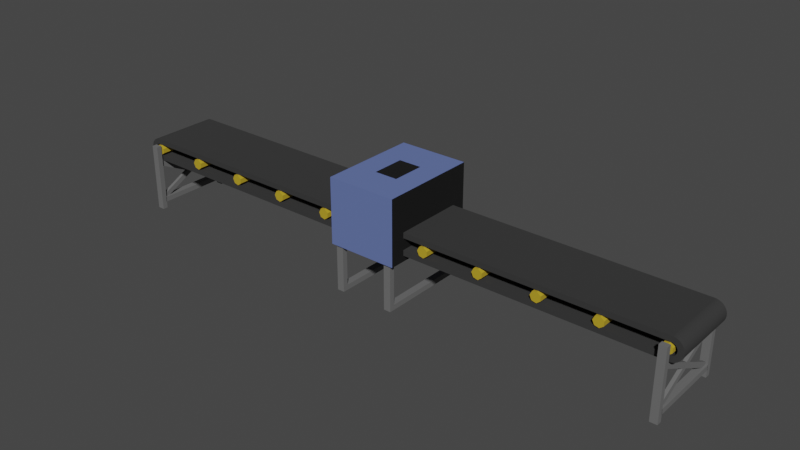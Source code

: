 # Source: accuracy.blend  (saved by Blender 3.0.42; exported with 4.5.12 LTS)
import bpy
from mathutils import Matrix  # noqa: F401  (used for matrix-valued properties, if any)

bpy.ops.wm.read_factory_settings(use_empty=True)
scene = bpy.context.scene
scene.name = 'Scene'

# ---- collections
col_collection = bpy.data.collections.new('Collection'); scene.collection.children.link(col_collection)

# ---- materials (node trees are filled in below, after node groups)
mat_black = bpy.data.materials.new('black')
mat_black.use_transparent_shadow = False
mat_yellow = bpy.data.materials.new('yellow')
mat_yellow.alpha_threshold = 0.0
mat_yellow.use_transparent_shadow = False
mat_yellow.line_color = (0.0, 0.0, 0.0, 1.0)
mat_grey = bpy.data.materials.new('grey')
mat_grey.use_transparent_shadow = False
mat_grey_001 = bpy.data.materials.new('grey.001')
mat_grey_001.use_transparent_shadow = False
mat_grey_002 = bpy.data.materials.new('grey.002')
mat_grey_002.use_transparent_shadow = False
mat_blue = bpy.data.materials.new('blue')
mat_blue.use_transparent_shadow = False
mat_grey_005 = bpy.data.materials.new('grey.005')
mat_grey_005.use_transparent_shadow = False
mat_grey_004 = bpy.data.materials.new('grey.004')
mat_grey_004.use_transparent_shadow = False
mat_grey_006 = bpy.data.materials.new('grey.006')
mat_grey_006.use_transparent_shadow = False
mat_dark_black = bpy.data.materials.new('dark_black')
mat_dark_black.use_transparent_shadow = False
mat_white = bpy.data.materials.new('white')
mat_white.use_transparent_shadow = False

# ---- material node trees
mat_black.use_nodes = True; mat_black.node_tree.nodes.clear()
_N = mat_black.node_tree.nodes; _L = mat_black.node_tree.links
n0 = _N.new('ShaderNodeBsdfPrincipled'); n0.name = 'Principled BSDF'; n0.location = (10, 300)
n0.distribution = 'GGX'
n0.subsurface_method = 'RANDOM_WALK_SKIN'
n0.inputs[0].default_value = (0.03106, 0.03106, 0.03106, 1.0)
n0.inputs[2].default_value = 0.9
n0.inputs[3].default_value = 1.45
n0.inputs[27].default_value = (0.0, 0.0, 0.0, 1.0)
n0.inputs[28].default_value = 1.0
n1 = _N.new('ShaderNodeOutputMaterial'); n1.name = 'Material Output'; n1.location = (300, 300)
_L.new(n0.outputs[0], n1.inputs[0])
n1.is_active_output = True
mat_yellow.use_nodes = True; mat_yellow.node_tree.nodes.clear()
_N = mat_yellow.node_tree.nodes; _L = mat_yellow.node_tree.links
n0 = _N.new('ShaderNodeOutputMaterial'); n0.name = 'Material Output'; n0.location = (300, 300)
n1 = _N.new('ShaderNodeBsdfPrincipled'); n1.name = 'Principled BSDF'; n1.location = (10, 300)
n1.distribution = 'GGX'
n1.subsurface_method = 'RANDOM_WALK_SKIN'
n1.inputs[0].default_value = (0.4969, 0.343, 0.01406, 1.0)
n1.inputs[2].default_value = 0.9
n1.inputs[3].default_value = 1.45
n1.inputs[27].default_value = (0.0, 0.0, 0.0, 1.0)
n1.inputs[28].default_value = 1.0
_L.new(n1.outputs[0], n0.inputs[0])
n0.is_active_output = True
mat_grey.use_nodes = True; mat_grey.node_tree.nodes.clear()
_N = mat_grey.node_tree.nodes; _L = mat_grey.node_tree.links
n0 = _N.new('ShaderNodeBsdfPrincipled'); n0.name = 'Principled BSDF'; n0.location = (10, 300)
n0.distribution = 'GGX'
n0.subsurface_method = 'RANDOM_WALK_SKIN'
n0.inputs[0].default_value = (0.1376, 0.1376, 0.1376, 1.0)
n0.inputs[2].default_value = 0.9
n0.inputs[3].default_value = 1.45
n0.inputs[27].default_value = (0.0, 0.0, 0.0, 1.0)
n0.inputs[28].default_value = 1.0
n1 = _N.new('ShaderNodeOutputMaterial'); n1.name = 'Material Output'; n1.location = (300, 300)
_L.new(n0.outputs[0], n1.inputs[0])
n1.is_active_output = True
mat_grey_001.use_nodes = True; mat_grey_001.node_tree.nodes.clear()
_N = mat_grey_001.node_tree.nodes; _L = mat_grey_001.node_tree.links
n0 = _N.new('ShaderNodeBsdfPrincipled'); n0.name = 'Principled BSDF'; n0.location = (10, 300)
n0.distribution = 'GGX'
n0.subsurface_method = 'RANDOM_WALK_SKIN'
n0.inputs[0].default_value = (0.1376, 0.1376, 0.1376, 1.0)
n0.inputs[2].default_value = 0.9
n0.inputs[3].default_value = 1.45
n0.inputs[27].default_value = (0.0, 0.0, 0.0, 1.0)
n0.inputs[28].default_value = 1.0
n1 = _N.new('ShaderNodeOutputMaterial'); n1.name = 'Material Output'; n1.location = (300, 300)
_L.new(n0.outputs[0], n1.inputs[0])
n1.is_active_output = True
mat_grey_002.use_nodes = True; mat_grey_002.node_tree.nodes.clear()
_N = mat_grey_002.node_tree.nodes; _L = mat_grey_002.node_tree.links
n0 = _N.new('ShaderNodeBsdfPrincipled'); n0.name = 'Principled BSDF'; n0.location = (10, 300)
n0.distribution = 'GGX'
n0.subsurface_method = 'RANDOM_WALK_SKIN'
n0.inputs[0].default_value = (0.1376, 0.1376, 0.1376, 1.0)
n0.inputs[2].default_value = 0.9
n0.inputs[3].default_value = 1.45
n0.inputs[27].default_value = (0.0, 0.0, 0.0, 1.0)
n0.inputs[28].default_value = 1.0
n1 = _N.new('ShaderNodeOutputMaterial'); n1.name = 'Material Output'; n1.location = (300, 300)
_L.new(n0.outputs[0], n1.inputs[0])
n1.is_active_output = True
mat_blue.use_nodes = True; mat_blue.node_tree.nodes.clear()
_N = mat_blue.node_tree.nodes; _L = mat_blue.node_tree.links
n0 = _N.new('ShaderNodeBsdfPrincipled'); n0.name = 'Principled BSDF'; n0.location = (10, 300)
n0.distribution = 'GGX'
n0.subsurface_method = 'RANDOM_WALK_SKIN'
n0.inputs[0].default_value = (0.1135, 0.1619, 0.402, 1.0)
n0.inputs[2].default_value = 0.9
n0.inputs[3].default_value = 1.45
n0.inputs[27].default_value = (0.0, 0.0, 0.0, 1.0)
n0.inputs[28].default_value = 1.0
n1 = _N.new('ShaderNodeOutputMaterial'); n1.name = 'Material Output'; n1.location = (300, 300)
_L.new(n0.outputs[0], n1.inputs[0])
n1.is_active_output = True
mat_grey_005.use_nodes = True; mat_grey_005.node_tree.nodes.clear()
_N = mat_grey_005.node_tree.nodes; _L = mat_grey_005.node_tree.links
n0 = _N.new('ShaderNodeBsdfPrincipled'); n0.name = 'Principled BSDF'; n0.location = (10, 300)
n0.distribution = 'GGX'
n0.subsurface_method = 'RANDOM_WALK_SKIN'
n0.inputs[0].default_value = (0.1376, 0.1376, 0.1376, 1.0)
n0.inputs[2].default_value = 0.9
n0.inputs[3].default_value = 1.45
n0.inputs[27].default_value = (0.0, 0.0, 0.0, 1.0)
n0.inputs[28].default_value = 1.0
n1 = _N.new('ShaderNodeOutputMaterial'); n1.name = 'Material Output'; n1.location = (300, 300)
_L.new(n0.outputs[0], n1.inputs[0])
n1.is_active_output = True
mat_grey_004.use_nodes = True; mat_grey_004.node_tree.nodes.clear()
_N = mat_grey_004.node_tree.nodes; _L = mat_grey_004.node_tree.links
n0 = _N.new('ShaderNodeBsdfPrincipled'); n0.name = 'Principled BSDF'; n0.location = (10, 300)
n0.distribution = 'GGX'
n0.subsurface_method = 'RANDOM_WALK_SKIN'
n0.inputs[0].default_value = (0.1376, 0.1376, 0.1376, 1.0)
n0.inputs[2].default_value = 0.9
n0.inputs[3].default_value = 1.45
n0.inputs[27].default_value = (0.0, 0.0, 0.0, 1.0)
n0.inputs[28].default_value = 1.0
n1 = _N.new('ShaderNodeOutputMaterial'); n1.name = 'Material Output'; n1.location = (300, 300)
_L.new(n0.outputs[0], n1.inputs[0])
n1.is_active_output = True
mat_grey_006.use_nodes = True; mat_grey_006.node_tree.nodes.clear()
_N = mat_grey_006.node_tree.nodes; _L = mat_grey_006.node_tree.links
n0 = _N.new('ShaderNodeBsdfPrincipled'); n0.name = 'Principled BSDF'; n0.location = (10, 300)
n0.distribution = 'GGX'
n0.subsurface_method = 'RANDOM_WALK_SKIN'
n0.inputs[0].default_value = (0.1376, 0.1376, 0.1376, 1.0)
n0.inputs[2].default_value = 0.9
n0.inputs[3].default_value = 1.45
n0.inputs[27].default_value = (0.0, 0.0, 0.0, 1.0)
n0.inputs[28].default_value = 1.0
n1 = _N.new('ShaderNodeOutputMaterial'); n1.name = 'Material Output'; n1.location = (300, 300)
_L.new(n0.outputs[0], n1.inputs[0])
n1.is_active_output = True
mat_dark_black.use_nodes = True; mat_dark_black.node_tree.nodes.clear()
_N = mat_dark_black.node_tree.nodes; _L = mat_dark_black.node_tree.links
n0 = _N.new('ShaderNodeBsdfPrincipled'); n0.name = 'Principled BSDF'; n0.location = (10, 300)
n0.distribution = 'GGX'
n0.subsurface_method = 'RANDOM_WALK_SKIN'
n0.inputs[0].default_value = (0.0, 0.0, 0.0, 1.0)
n0.inputs[2].default_value = 0.9
n0.inputs[3].default_value = 1.45
n0.inputs[27].default_value = (0.0, 0.0, 0.0, 1.0)
n0.inputs[28].default_value = 1.0
n1 = _N.new('ShaderNodeOutputMaterial'); n1.name = 'Material Output'; n1.location = (300, 300)
_L.new(n0.outputs[0], n1.inputs[0])
n1.is_active_output = True
mat_white.use_nodes = True; mat_white.node_tree.nodes.clear()
_N = mat_white.node_tree.nodes; _L = mat_white.node_tree.links
n0 = _N.new('ShaderNodeBsdfPrincipled'); n0.name = 'Principled BSDF'; n0.location = (10, 300)
n0.distribution = 'GGX'
n0.subsurface_method = 'RANDOM_WALK_SKIN'
n0.inputs[0].default_value = (0.5705, 0.5705, 0.5705, 1.0)
n0.inputs[2].default_value = 0.9
n0.inputs[3].default_value = 1.45
n0.inputs[27].default_value = (0.0, 0.0, 0.0, 1.0)
n0.inputs[28].default_value = 1.0
n1 = _N.new('ShaderNodeOutputMaterial'); n1.name = 'Material Output'; n1.location = (300, 300)
_L.new(n0.outputs[0], n1.inputs[0])
n1.is_active_output = True

# ---- world
world_world = bpy.data.worlds.new('World'); scene.world = world_world
world_world.use_nodes = True; world_world.node_tree.nodes.clear()
_N = world_world.node_tree.nodes; _L = world_world.node_tree.links
n0 = _N.new('ShaderNodeOutputWorld'); n0.name = 'World Output'; n0.location = (300, 300)
n1 = _N.new('ShaderNodeBackground'); n1.name = 'Background'; n1.location = (10, 300)
n1.inputs[0].default_value = (0.05088, 0.05088, 0.05088, 1.0)
_L.new(n1.outputs[0], n0.inputs[0])
n0.is_active_output = True
world_world.color = (0.05088, 0.05088, 0.05088)
world_world.use_sun_shadow = False
world_world.sun_shadow_jitter_overblur = 0.0

# ---- meshes
me_cube_001 = bpy.data.meshes.new('Cube.001')
me_cube_001.from_pydata([(1.0, -1.0, -1.0), (1.0, -1.0, 1.0), (1.0, 1.0, -1.0), (1.0, 1.0, 1.0), (-0.9367, 1.0, -1.0), (-0.9367, 1.0, 1.0), (-0.9367, -1.0, -1.0), (-0.9367, -1.0, 1.0), (0.1497, 1.0, 1.0), (-0.08484, 1.0, 1.0), (-0.08484, 1.0, -1.0), (0.1497, 1.0, -1.0), (-0.08484, -1.0, -1.0), (0.1497, -1.0, -1.0), (-0.08484, -1.0, 1.0), (0.1497, -1.0, 1.0)], [], [(3, 2, 11, 8), (4, 5, 9, 10), (2, 3, 1, 0), (11, 2, 0, 13), (12, 6, 4, 10), (7, 6, 12, 14), (0, 1, 15, 13), (5, 7, 14, 9), (15, 1, 3, 8), (6, 7, 5, 4), (14, 12, 10, 9), (11, 13, 15, 8)])
_uv = me_cube_001.uv_layers.new(name='CarteUV')
_uv.uv.foreach_set('vector', [0.625, 0.5, 0.375, 0.5, 0.375, 0.3937, 0.625, 0.3937, 0.375, 0.2579, 0.625, 0.2579, 0.625, 0.3644, 0.375, 0.3644, 0.375, 0.5, 0.625, 0.5, 0.625, 0.75, 0.375, 0.75, 0.2687, 0.5, 0.375, 0.5, 0.375, 0.75, 0.2687, 0.75, 0.2394, 0.75, 0.1329, 0.75, 0.1329, 0.5, 0.2394, 0.5, 0.625, 0.9921, 0.375, 0.9921, 0.375, 0.8856, 0.625, 0.8856, 0.375, 0.75, 0.625, 0.75, 0.625, 0.8563, 0.375, 0.8563, 0.8671, 0.5, 0.8671, 0.75, 0.7606, 0.75, 0.7606, 0.5, 0.7313, 0.75, 0.625, 0.75, 0.625, 0.5, 0.7313, 0.5, 0.375, 0.9921, 0.625, 0.9921, 0.8671, 0.5, 0.375, 0.2579, 0.4798, 0.03749, 0.454, 0.03749, 0.454, 0.2125, 0.4798, 0.2125, 0.454, 0.5375, 0.454, 0.7125, 0.4798, 0.7125, 0.4798, 0.5375])
me_cube_001.materials.append(mat_black)
me_cube_001.use_remesh_fix_poles = True
me_cube_001.use_remesh_preserve_attributes = False
me_cube_001.update()
me_cube_002 = bpy.data.meshes.new('Cube.002')
me_cube_002.from_pydata([(1.0, -1.0, -1.0), (1.0, -1.0, 1.0), (1.0, 1.0, -1.0), (1.0, 1.0, 1.0), (-0.9367, 1.0, -1.0), (-0.9367, 1.0, 1.0), (-0.9367, -1.0, -1.0), (-0.9367, -1.0, 1.0), (0.1497, 1.0, 1.0), (-0.08484, 1.0, 1.0), (-0.08484, 1.0, -1.0), (0.1497, 1.0, -1.0), (0.1497, -1.0, -1.0), (-0.08484, -1.0, -1.0), (-0.08484, -1.0, 1.0), (0.1497, -1.0, 1.0)], [], [(3, 2, 11, 8), (4, 5, 9, 10), (2, 3, 1, 0), (11, 2, 0, 12), (6, 4, 10, 13), (14, 7, 6, 13), (0, 1, 15, 12), (9, 5, 7, 14), (15, 1, 3, 8), (6, 7, 5, 4), (14, 13, 10, 9), (8, 11, 12, 15)])
_uv = me_cube_002.uv_layers.new(name='CarteUV')
_uv.uv.foreach_set('vector', [0.625, 0.5, 0.375, 0.5, 0.375, 0.3937, 0.625, 0.3937, 0.375, 0.2579, 0.625, 0.2579, 0.625, 0.3644, 0.375, 0.3644, 0.375, 0.5, 0.625, 0.5, 0.625, 0.75, 0.375, 0.75, 0.2687, 0.5, 0.375, 0.5, 0.375, 0.75, 0.2687, 0.75, 0.1329, 0.75, 0.1329, 0.5, 0.2394, 0.5, 0.2394, 0.75, 0.625, 0.8856, 0.625, 0.9921, 0.375, 0.9921, 0.375, 0.8856, 0.375, 0.75, 0.625, 0.75, 0.625, 0.8563, 0.375, 0.8563, 0.7606, 0.5, 0.8671, 0.5, 0.8671, 0.75, 0.7606, 0.75, 0.7313, 0.75, 0.625, 0.75, 0.625, 0.5, 0.7313, 0.5, 0.375, 0.9921, 0.625, 0.9921, 0.8671, 0.5, 0.375, 0.2579, 0.4184, 0.03749, 0.3974, 0.03749, 0.3974, 0.2125, 0.4184, 0.2125, 0.4184, 0.5375, 0.3974, 0.5375, 0.3974, 0.7125, 0.4184, 0.7125])
me_cube_002.materials.append(mat_black)
me_cube_002.use_remesh_fix_poles = True
me_cube_002.use_remesh_preserve_attributes = False
me_cube_002.update()
me_cylindre_002 = bpy.data.meshes.new('Cylindre.002')
me_cylindre_002.from_pydata([(0.0, 0.09, -0.6), (0.0, 0.09, 0.6), (0.07036, 0.05611, -0.6), (0.07036, 0.05611, 0.6), (0.08774, -0.02003, -0.6), (0.08774, -0.02003, 0.6), (0.03905, -0.08109, -0.6), (0.03905, -0.08109, 0.6), (-0.03905, -0.08109, -0.6), (-0.03905, -0.08109, 0.6), (-0.08774, -0.02003, -0.6), (-0.08774, -0.02003, 0.6), (-0.07036, 0.05611, -0.6), (-0.07036, 0.05611, 0.6)], [], [(0, 1, 3, 2), (2, 3, 5, 4), (4, 5, 7, 6), (6, 7, 9, 8), (8, 9, 11, 10), (3, 1, 13, 11, 9, 7, 5), (10, 11, 13, 12), (12, 13, 1, 0), (0, 2, 4, 6, 8, 10, 12)])
_uv = me_cylindre_002.uv_layers.new(name='CarteUV')
_uv.uv.foreach_set('vector', [1.0, 0.5, 1.0, 1.0, 0.8571, 1.0, 0.8571, 0.5, 0.8571, 0.5, 0.8571, 1.0, 0.7143, 1.0, 0.7143, 0.5, 0.7143, 0.5, 0.7143, 1.0, 0.5714, 1.0, 0.5714, 0.5, 0.5714, 0.5, 0.5714, 1.0, 0.4286, 1.0, 0.4286, 0.5, 0.4286, 0.5, 0.4286, 1.0, 0.2857, 1.0, 0.2857, 0.5, 0.4376, 0.3996, 0.25, 0.49, 0.06236, 0.3996, 0.01602, 0.1966, 0.1459, 0.03377, 0.3541, 0.03377, 0.484, 0.1966, 0.2857, 0.5, 0.2857, 1.0, 0.1429, 1.0, 0.1429, 0.5, 0.1429, 0.5, 0.1429, 1.0, 2.98e-08, 1.0, 2.98e-08, 0.5, 0.75, 0.49, 0.9376, 0.3996, 0.984, 0.1966, 0.8541, 0.03377, 0.6459, 0.03377, 0.516, 0.1966, 0.5624, 0.3996])
me_cylindre_002.materials.append(mat_yellow)
me_cylindre_002.use_remesh_fix_poles = True
me_cylindre_002.use_remesh_preserve_attributes = False
me_cylindre_002.update()
me_cylindre_005 = bpy.data.meshes.new('Cylindre.005')
me_cylindre_005.from_pydata([(0.0, 0.09, -0.6), (0.0, 0.09, 0.6), (0.07036, 0.05611, -0.6), (0.07036, 0.05611, 0.6), (0.08774, -0.02003, -0.6), (0.08774, -0.02003, 0.6), (0.03905, -0.08109, -0.6), (0.03905, -0.08109, 0.6), (-0.03905, -0.08109, -0.6), (-0.03905, -0.08109, 0.6), (-0.08774, -0.02003, -0.6), (-0.08774, -0.02003, 0.6), (-0.07036, 0.05611, -0.6), (-0.07036, 0.05611, 0.6)], [], [(0, 1, 3, 2), (2, 3, 5, 4), (4, 5, 7, 6), (6, 7, 9, 8), (8, 9, 11, 10), (3, 1, 13, 11, 9, 7, 5), (10, 11, 13, 12), (12, 13, 1, 0), (0, 2, 4, 6, 8, 10, 12)])
_uv = me_cylindre_005.uv_layers.new(name='CarteUV')
_uv.uv.foreach_set('vector', [1.0, 0.5, 1.0, 1.0, 0.8571, 1.0, 0.8571, 0.5, 0.8571, 0.5, 0.8571, 1.0, 0.7143, 1.0, 0.7143, 0.5, 0.7143, 0.5, 0.7143, 1.0, 0.5714, 1.0, 0.5714, 0.5, 0.5714, 0.5, 0.5714, 1.0, 0.4286, 1.0, 0.4286, 0.5, 0.4286, 0.5, 0.4286, 1.0, 0.2857, 1.0, 0.2857, 0.5, 0.4376, 0.3996, 0.25, 0.49, 0.06236, 0.3996, 0.01602, 0.1966, 0.1459, 0.03377, 0.3541, 0.03377, 0.484, 0.1966, 0.2857, 0.5, 0.2857, 1.0, 0.1429, 1.0, 0.1429, 0.5, 0.1429, 0.5, 0.1429, 1.0, 2.98e-08, 1.0, 2.98e-08, 0.5, 0.75, 0.49, 0.9376, 0.3996, 0.984, 0.1966, 0.8541, 0.03377, 0.6459, 0.03377, 0.516, 0.1966, 0.5624, 0.3996])
me_cylindre_005.materials.append(mat_yellow)
me_cylindre_005.use_remesh_fix_poles = True
me_cylindre_005.use_remesh_preserve_attributes = False
me_cylindre_005.update()
me_cylindre_006 = bpy.data.meshes.new('Cylindre.006')
me_cylindre_006.from_pydata([(0.0, 0.09, -0.6), (0.0, 0.09, 0.6), (0.07036, 0.05611, -0.6), (0.07036, 0.05611, 0.6), (0.08774, -0.02003, -0.6), (0.08774, -0.02003, 0.6), (0.03905, -0.08109, -0.6), (0.03905, -0.08109, 0.6), (-0.03905, -0.08109, -0.6), (-0.03905, -0.08109, 0.6), (-0.08774, -0.02003, -0.6), (-0.08774, -0.02003, 0.6), (-0.07036, 0.05611, -0.6), (-0.07036, 0.05611, 0.6)], [], [(0, 1, 3, 2), (2, 3, 5, 4), (4, 5, 7, 6), (6, 7, 9, 8), (8, 9, 11, 10), (3, 1, 13, 11, 9, 7, 5), (10, 11, 13, 12), (12, 13, 1, 0), (0, 2, 4, 6, 8, 10, 12)])
_uv = me_cylindre_006.uv_layers.new(name='CarteUV')
_uv.uv.foreach_set('vector', [1.0, 0.5, 1.0, 1.0, 0.8571, 1.0, 0.8571, 0.5, 0.8571, 0.5, 0.8571, 1.0, 0.7143, 1.0, 0.7143, 0.5, 0.7143, 0.5, 0.7143, 1.0, 0.5714, 1.0, 0.5714, 0.5, 0.5714, 0.5, 0.5714, 1.0, 0.4286, 1.0, 0.4286, 0.5, 0.4286, 0.5, 0.4286, 1.0, 0.2857, 1.0, 0.2857, 0.5, 0.4376, 0.3996, 0.25, 0.49, 0.06236, 0.3996, 0.01602, 0.1966, 0.1459, 0.03377, 0.3541, 0.03377, 0.484, 0.1966, 0.2857, 0.5, 0.2857, 1.0, 0.1429, 1.0, 0.1429, 0.5, 0.1429, 0.5, 0.1429, 1.0, 2.98e-08, 1.0, 2.98e-08, 0.5, 0.75, 0.49, 0.9376, 0.3996, 0.984, 0.1966, 0.8541, 0.03377, 0.6459, 0.03377, 0.516, 0.1966, 0.5624, 0.3996])
me_cylindre_006.materials.append(mat_yellow)
me_cylindre_006.use_remesh_fix_poles = True
me_cylindre_006.use_remesh_preserve_attributes = False
me_cylindre_006.update()
me_cylindre_007 = bpy.data.meshes.new('Cylindre.007')
me_cylindre_007.from_pydata([(0.0, 0.09, -0.6), (0.0, 0.09, 0.6), (0.07036, 0.05611, -0.6), (0.07036, 0.05611, 0.6), (0.08774, -0.02003, -0.6), (0.08774, -0.02003, 0.6), (0.03905, -0.08109, -0.6), (0.03905, -0.08109, 0.6), (-0.03905, -0.08109, -0.6), (-0.03905, -0.08109, 0.6), (-0.08774, -0.02003, -0.6), (-0.08774, -0.02003, 0.6), (-0.07036, 0.05611, -0.6), (-0.07036, 0.05611, 0.6)], [], [(0, 1, 3, 2), (2, 3, 5, 4), (4, 5, 7, 6), (6, 7, 9, 8), (8, 9, 11, 10), (3, 1, 13, 11, 9, 7, 5), (10, 11, 13, 12), (12, 13, 1, 0), (0, 2, 4, 6, 8, 10, 12)])
_uv = me_cylindre_007.uv_layers.new(name='CarteUV')
_uv.uv.foreach_set('vector', [1.0, 0.5, 1.0, 1.0, 0.8571, 1.0, 0.8571, 0.5, 0.8571, 0.5, 0.8571, 1.0, 0.7143, 1.0, 0.7143, 0.5, 0.7143, 0.5, 0.7143, 1.0, 0.5714, 1.0, 0.5714, 0.5, 0.5714, 0.5, 0.5714, 1.0, 0.4286, 1.0, 0.4286, 0.5, 0.4286, 0.5, 0.4286, 1.0, 0.2857, 1.0, 0.2857, 0.5, 0.4376, 0.3996, 0.25, 0.49, 0.06236, 0.3996, 0.01602, 0.1966, 0.1459, 0.03377, 0.3541, 0.03377, 0.484, 0.1966, 0.2857, 0.5, 0.2857, 1.0, 0.1429, 1.0, 0.1429, 0.5, 0.1429, 0.5, 0.1429, 1.0, 2.98e-08, 1.0, 2.98e-08, 0.5, 0.75, 0.49, 0.9376, 0.3996, 0.984, 0.1966, 0.8541, 0.03377, 0.6459, 0.03377, 0.516, 0.1966, 0.5624, 0.3996])
me_cylindre_007.materials.append(mat_yellow)
me_cylindre_007.use_remesh_fix_poles = True
me_cylindre_007.use_remesh_preserve_attributes = False
me_cylindre_007.update()
me_cylindre_008 = bpy.data.meshes.new('Cylindre.008')
me_cylindre_008.from_pydata([(0.0, 0.09, -0.6), (0.0, 0.09, 0.6), (0.07036, 0.05611, -0.6), (0.07036, 0.05611, 0.6), (0.08774, -0.02003, -0.6), (0.08774, -0.02003, 0.6), (0.03905, -0.08109, -0.6), (0.03905, -0.08109, 0.6), (-0.03905, -0.08109, -0.6), (-0.03905, -0.08109, 0.6), (-0.08774, -0.02003, -0.6), (-0.08774, -0.02003, 0.6), (-0.07036, 0.05611, -0.6), (-0.07036, 0.05611, 0.6)], [], [(0, 1, 3, 2), (2, 3, 5, 4), (4, 5, 7, 6), (6, 7, 9, 8), (8, 9, 11, 10), (3, 1, 13, 11, 9, 7, 5), (10, 11, 13, 12), (12, 13, 1, 0), (0, 2, 4, 6, 8, 10, 12)])
_uv = me_cylindre_008.uv_layers.new(name='CarteUV')
_uv.uv.foreach_set('vector', [1.0, 0.5, 1.0, 1.0, 0.8571, 1.0, 0.8571, 0.5, 0.8571, 0.5, 0.8571, 1.0, 0.7143, 1.0, 0.7143, 0.5, 0.7143, 0.5, 0.7143, 1.0, 0.5714, 1.0, 0.5714, 0.5, 0.5714, 0.5, 0.5714, 1.0, 0.4286, 1.0, 0.4286, 0.5, 0.4286, 0.5, 0.4286, 1.0, 0.2857, 1.0, 0.2857, 0.5, 0.4376, 0.3996, 0.25, 0.49, 0.06236, 0.3996, 0.01602, 0.1966, 0.1459, 0.03377, 0.3541, 0.03377, 0.484, 0.1966, 0.2857, 0.5, 0.2857, 1.0, 0.1429, 1.0, 0.1429, 0.5, 0.1429, 0.5, 0.1429, 1.0, 2.98e-08, 1.0, 2.98e-08, 0.5, 0.75, 0.49, 0.9376, 0.3996, 0.984, 0.1966, 0.8541, 0.03377, 0.6459, 0.03377, 0.516, 0.1966, 0.5624, 0.3996])
me_cylindre_008.materials.append(mat_yellow)
me_cylindre_008.use_remesh_fix_poles = True
me_cylindre_008.use_remesh_preserve_attributes = False
me_cylindre_008.update()
me_cylindre_010 = bpy.data.meshes.new('Cylindre.010')
me_cylindre_010.from_pydata([(0.0, 0.09, -0.6), (0.0, 0.09, 0.6), (0.07036, 0.05611, -0.6), (0.07036, 0.05611, 0.6), (0.08774, -0.02003, -0.6), (0.08774, -0.02003, 0.6), (0.03905, -0.08109, -0.6), (0.03905, -0.08109, 0.6), (-0.03905, -0.08109, -0.6), (-0.03905, -0.08109, 0.6), (-0.08774, -0.02003, -0.6), (-0.08774, -0.02003, 0.6), (-0.07036, 0.05611, -0.6), (-0.07036, 0.05611, 0.6)], [], [(0, 1, 3, 2), (2, 3, 5, 4), (4, 5, 7, 6), (6, 7, 9, 8), (8, 9, 11, 10), (3, 1, 13, 11, 9, 7, 5), (10, 11, 13, 12), (12, 13, 1, 0), (0, 2, 4, 6, 8, 10, 12)])
_uv = me_cylindre_010.uv_layers.new(name='CarteUV')
_uv.uv.foreach_set('vector', [1.0, 0.5, 1.0, 1.0, 0.8571, 1.0, 0.8571, 0.5, 0.8571, 0.5, 0.8571, 1.0, 0.7143, 1.0, 0.7143, 0.5, 0.7143, 0.5, 0.7143, 1.0, 0.5714, 1.0, 0.5714, 0.5, 0.5714, 0.5, 0.5714, 1.0, 0.4286, 1.0, 0.4286, 0.5, 0.4286, 0.5, 0.4286, 1.0, 0.2857, 1.0, 0.2857, 0.5, 0.4376, 0.3996, 0.25, 0.49, 0.06236, 0.3996, 0.01602, 0.1966, 0.1459, 0.03377, 0.3541, 0.03377, 0.484, 0.1966, 0.2857, 0.5, 0.2857, 1.0, 0.1429, 1.0, 0.1429, 0.5, 0.1429, 0.5, 0.1429, 1.0, 2.98e-08, 1.0, 2.98e-08, 0.5, 0.75, 0.49, 0.9376, 0.3996, 0.984, 0.1966, 0.8541, 0.03377, 0.6459, 0.03377, 0.516, 0.1966, 0.5624, 0.3996])
me_cylindre_010.materials.append(mat_yellow)
me_cylindre_010.use_remesh_fix_poles = True
me_cylindre_010.use_remesh_preserve_attributes = False
me_cylindre_010.update()
me_cylindre_011 = bpy.data.meshes.new('Cylindre.011')
me_cylindre_011.from_pydata([(0.0, 0.09, -0.6), (0.0, 0.09, 0.6), (0.07036, 0.05611, -0.6), (0.07036, 0.05611, 0.6), (0.08774, -0.02003, -0.6), (0.08774, -0.02003, 0.6), (0.03905, -0.08109, -0.6), (0.03905, -0.08109, 0.6), (-0.03905, -0.08109, -0.6), (-0.03905, -0.08109, 0.6), (-0.08774, -0.02003, -0.6), (-0.08774, -0.02003, 0.6), (-0.07036, 0.05611, -0.6), (-0.07036, 0.05611, 0.6)], [], [(0, 1, 3, 2), (2, 3, 5, 4), (4, 5, 7, 6), (6, 7, 9, 8), (8, 9, 11, 10), (3, 1, 13, 11, 9, 7, 5), (10, 11, 13, 12), (12, 13, 1, 0), (0, 2, 4, 6, 8, 10, 12)])
_uv = me_cylindre_011.uv_layers.new(name='CarteUV')
_uv.uv.foreach_set('vector', [1.0, 0.5, 1.0, 1.0, 0.8571, 1.0, 0.8571, 0.5, 0.8571, 0.5, 0.8571, 1.0, 0.7143, 1.0, 0.7143, 0.5, 0.7143, 0.5, 0.7143, 1.0, 0.5714, 1.0, 0.5714, 0.5, 0.5714, 0.5, 0.5714, 1.0, 0.4286, 1.0, 0.4286, 0.5, 0.4286, 0.5, 0.4286, 1.0, 0.2857, 1.0, 0.2857, 0.5, 0.4376, 0.3996, 0.25, 0.49, 0.06236, 0.3996, 0.01602, 0.1966, 0.1459, 0.03377, 0.3541, 0.03377, 0.484, 0.1966, 0.2857, 0.5, 0.2857, 1.0, 0.1429, 1.0, 0.1429, 0.5, 0.1429, 0.5, 0.1429, 1.0, 2.98e-08, 1.0, 2.98e-08, 0.5, 0.75, 0.49, 0.9376, 0.3996, 0.984, 0.1966, 0.8541, 0.03377, 0.6459, 0.03377, 0.516, 0.1966, 0.5624, 0.3996])
me_cylindre_011.materials.append(mat_yellow)
me_cylindre_011.use_remesh_fix_poles = True
me_cylindre_011.use_remesh_preserve_attributes = False
me_cylindre_011.update()
me_cylindre_012 = bpy.data.meshes.new('Cylindre.012')
me_cylindre_012.from_pydata([(0.0, 0.09, -0.6), (0.0, 0.09, 0.6), (0.07036, 0.05611, -0.6), (0.07036, 0.05611, 0.6), (0.08774, -0.02003, -0.6), (0.08774, -0.02003, 0.6), (0.03905, -0.08109, -0.6), (0.03905, -0.08109, 0.6), (-0.03905, -0.08109, -0.6), (-0.03905, -0.08109, 0.6), (-0.08774, -0.02003, -0.6), (-0.08774, -0.02003, 0.6), (-0.07036, 0.05611, -0.6), (-0.07036, 0.05611, 0.6)], [], [(0, 1, 3, 2), (2, 3, 5, 4), (4, 5, 7, 6), (6, 7, 9, 8), (8, 9, 11, 10), (3, 1, 13, 11, 9, 7, 5), (10, 11, 13, 12), (12, 13, 1, 0), (0, 2, 4, 6, 8, 10, 12)])
_uv = me_cylindre_012.uv_layers.new(name='CarteUV')
_uv.uv.foreach_set('vector', [1.0, 0.5, 1.0, 1.0, 0.8571, 1.0, 0.8571, 0.5, 0.8571, 0.5, 0.8571, 1.0, 0.7143, 1.0, 0.7143, 0.5, 0.7143, 0.5, 0.7143, 1.0, 0.5714, 1.0, 0.5714, 0.5, 0.5714, 0.5, 0.5714, 1.0, 0.4286, 1.0, 0.4286, 0.5, 0.4286, 0.5, 0.4286, 1.0, 0.2857, 1.0, 0.2857, 0.5, 0.4376, 0.3996, 0.25, 0.49, 0.06236, 0.3996, 0.01602, 0.1966, 0.1459, 0.03377, 0.3541, 0.03377, 0.484, 0.1966, 0.2857, 0.5, 0.2857, 1.0, 0.1429, 1.0, 0.1429, 0.5, 0.1429, 0.5, 0.1429, 1.0, 2.98e-08, 1.0, 2.98e-08, 0.5, 0.75, 0.49, 0.9376, 0.3996, 0.984, 0.1966, 0.8541, 0.03377, 0.6459, 0.03377, 0.516, 0.1966, 0.5624, 0.3996])
me_cylindre_012.materials.append(mat_yellow)
me_cylindre_012.use_remesh_fix_poles = True
me_cylindre_012.use_remesh_preserve_attributes = False
me_cylindre_012.update()
me_cylindre_013 = bpy.data.meshes.new('Cylindre.013')
me_cylindre_013.from_pydata([(0.0, 0.09, -0.6), (0.0, 0.09, 0.6), (0.07036, 0.05611, -0.6), (0.07036, 0.05611, 0.6), (0.08774, -0.02003, -0.6), (0.08774, -0.02003, 0.6), (0.03905, -0.08109, -0.6), (0.03905, -0.08109, 0.6), (-0.03905, -0.08109, -0.6), (-0.03905, -0.08109, 0.6), (-0.08774, -0.02003, -0.6), (-0.08774, -0.02003, 0.6), (-0.07036, 0.05611, -0.6), (-0.07036, 0.05611, 0.6)], [], [(0, 1, 3, 2), (2, 3, 5, 4), (4, 5, 7, 6), (6, 7, 9, 8), (8, 9, 11, 10), (3, 1, 13, 11, 9, 7, 5), (10, 11, 13, 12), (12, 13, 1, 0), (0, 2, 4, 6, 8, 10, 12)])
_uv = me_cylindre_013.uv_layers.new(name='CarteUV')
_uv.uv.foreach_set('vector', [1.0, 0.5, 1.0, 1.0, 0.8571, 1.0, 0.8571, 0.5, 0.8571, 0.5, 0.8571, 1.0, 0.7143, 1.0, 0.7143, 0.5, 0.7143, 0.5, 0.7143, 1.0, 0.5714, 1.0, 0.5714, 0.5, 0.5714, 0.5, 0.5714, 1.0, 0.4286, 1.0, 0.4286, 0.5, 0.4286, 0.5, 0.4286, 1.0, 0.2857, 1.0, 0.2857, 0.5, 0.4376, 0.3996, 0.25, 0.49, 0.06236, 0.3996, 0.01602, 0.1966, 0.1459, 0.03377, 0.3541, 0.03377, 0.484, 0.1966, 0.2857, 0.5, 0.2857, 1.0, 0.1429, 1.0, 0.1429, 0.5, 0.1429, 0.5, 0.1429, 1.0, 2.98e-08, 1.0, 2.98e-08, 0.5, 0.75, 0.49, 0.9376, 0.3996, 0.984, 0.1966, 0.8541, 0.03377, 0.6459, 0.03377, 0.516, 0.1966, 0.5624, 0.3996])
me_cylindre_013.materials.append(mat_yellow)
me_cylindre_013.use_remesh_fix_poles = True
me_cylindre_013.use_remesh_preserve_attributes = False
me_cylindre_013.update()
me_cylindre_014 = bpy.data.meshes.new('Cylindre.014')
me_cylindre_014.from_pydata([(0.0, 0.09, -0.6), (0.0, 0.09, 0.6), (0.07036, 0.05611, -0.6), (0.07036, 0.05611, 0.6), (0.08774, -0.02003, -0.6), (0.08774, -0.02003, 0.6), (0.03905, -0.08109, -0.6), (0.03905, -0.08109, 0.6), (-0.03905, -0.08109, -0.6), (-0.03905, -0.08109, 0.6), (-0.08774, -0.02003, -0.6), (-0.08774, -0.02003, 0.6), (-0.07036, 0.05611, -0.6), (-0.07036, 0.05611, 0.6)], [], [(0, 1, 3, 2), (2, 3, 5, 4), (4, 5, 7, 6), (6, 7, 9, 8), (8, 9, 11, 10), (3, 1, 13, 11, 9, 7, 5), (10, 11, 13, 12), (12, 13, 1, 0), (0, 2, 4, 6, 8, 10, 12)])
_uv = me_cylindre_014.uv_layers.new(name='CarteUV')
_uv.uv.foreach_set('vector', [1.0, 0.5, 1.0, 1.0, 0.8571, 1.0, 0.8571, 0.5, 0.8571, 0.5, 0.8571, 1.0, 0.7143, 1.0, 0.7143, 0.5, 0.7143, 0.5, 0.7143, 1.0, 0.5714, 1.0, 0.5714, 0.5, 0.5714, 0.5, 0.5714, 1.0, 0.4286, 1.0, 0.4286, 0.5, 0.4286, 0.5, 0.4286, 1.0, 0.2857, 1.0, 0.2857, 0.5, 0.4376, 0.3996, 0.25, 0.49, 0.06236, 0.3996, 0.01602, 0.1966, 0.1459, 0.03377, 0.3541, 0.03377, 0.484, 0.1966, 0.2857, 0.5, 0.2857, 1.0, 0.1429, 1.0, 0.1429, 0.5, 0.1429, 0.5, 0.1429, 1.0, 2.98e-08, 1.0, 2.98e-08, 0.5, 0.75, 0.49, 0.9376, 0.3996, 0.984, 0.1966, 0.8541, 0.03377, 0.6459, 0.03377, 0.516, 0.1966, 0.5624, 0.3996])
me_cylindre_014.materials.append(mat_yellow)
me_cylindre_014.use_remesh_fix_poles = True
me_cylindre_014.use_remesh_preserve_attributes = False
me_cylindre_014.update()
me_cylindre_015 = bpy.data.meshes.new('Cylindre.015')
me_cylindre_015.from_pydata([(0.02064, 0.1964, -0.6), (0.02064, 0.1964, 0.6), (0.04106, 0.1932, -0.6), (0.04106, 0.1932, 0.6), (0.06103, 0.1878, -0.6), (0.06103, 0.1878, 0.6), (0.08033, 0.1804, -0.6), (0.08033, 0.1804, 0.6), (0.09875, 0.171, -0.6), (0.09875, 0.171, 0.6), (0.1161, 0.1598, -0.6), (0.1161, 0.1598, 0.6), (0.1322, 0.1468, -0.6), (0.1322, 0.1468, 0.6), (0.1468, 0.1322, -0.6), (0.1468, 0.1322, 0.6), (0.1598, 0.1161, -0.6), (0.1598, 0.1161, 0.6), (0.171, 0.09875, -0.6), (0.171, 0.09875, 0.6), (0.1804, 0.08033, -0.6), (0.1804, 0.08033, 0.6), (0.1878, 0.06103, -0.6), (0.1878, 0.06103, 0.6), (0.1932, 0.04106, -0.6), (0.1932, 0.04106, 0.6), (0.1964, 0.02064, -0.6), (0.1964, 0.02064, 0.6), (0.1975, -8.633e-09, -0.6), (0.1975, -8.633e-09, 0.6), (0.1964, -0.02064, -0.6), (0.1964, -0.02064, 0.6), (0.1932, -0.04106, -0.6), (0.1932, -0.04106, 0.6), (0.1878, -0.06103, -0.6), (0.1878, -0.06103, 0.6), (0.1804, -0.08033, -0.6), (0.1804, -0.08033, 0.6), (0.171, -0.09875, -0.6), (0.171, -0.09875, 0.6), (0.1598, -0.1161, -0.6), (0.1598, -0.1161, 0.6), (0.1468, -0.1322, -0.6), (0.1468, -0.1322, 0.6), (0.1322, -0.1468, -0.6), (0.1322, -0.1468, 0.6), (0.1161, -0.1598, -0.6), (0.1161, -0.1598, 0.6), (0.09875, -0.171, -0.6), (0.09875, -0.171, 0.6), (0.08033, -0.1804, -0.6), (0.08033, -0.1804, 0.6), (0.06103, -0.1878, -0.6), (0.06103, -0.1878, 0.6), (0.04106, -0.1932, -0.6), (0.04106, -0.1932, 0.6), (0.02064, -0.1964, -0.6), (0.02064, -0.1964, 0.6), (0.09756, 0.02074, -0.6), (0.09756, 0.02074, 0.6), (0.01043, -0.09919, -0.6), (0.01043, -0.09919, 0.6), (0.09919, 0.01043, -0.6), (0.09919, 0.01043, 0.6), (0.09974, -4.36e-09, -0.6), (0.09974, -4.36e-09, 0.6), (0.09919, -0.01043, -0.6), (0.09919, -0.01043, 0.6), (0.01043, 0.09919, 0.6), (0.03082, 0.09486, 0.6), (0.04987, 0.08638, 0.6), (0.04057, 0.09112, 0.6), (0.09756, -0.02074, -0.6), (0.09756, -0.02074, 0.6), (0.02074, 0.09756, 0.6), (0.09486, -0.03082, -0.6), (0.09486, -0.03082, 0.6), (0.09112, -0.04057, -0.6), (0.09112, -0.04057, 0.6), (0.08638, -0.04987, -0.6), (0.08638, -0.04987, 0.6), (0.08069, -0.05863, -0.6), (0.08069, -0.05863, 0.6), (0.07412, -0.06674, -0.6), (0.07412, -0.06674, 0.6), (0.03082, -0.09486, 0.6), (0.02074, -0.09756, 0.6), (0.05863, -0.08069, 0.6), (0.04987, -0.08638, 0.6), (0.04057, -0.09112, 0.6), (0.07412, 0.06674, 0.6), (0.06674, 0.07412, 0.6), (0.08638, 0.04987, 0.6), (0.08069, 0.05863, 0.6), (0.09486, 0.03082, 0.6), (0.06674, -0.07412, -0.6), (0.06674, -0.07412, 0.6), (0.09112, 0.04057, 0.6), (0.05863, -0.08069, -0.6), (0.05863, 0.08069, 0.6), (0.04987, -0.08638, -0.6), (0.04057, -0.09112, -0.6), (0.03082, -0.09486, -0.6), (0.01043, 0.09919, -0.6), (0.04057, 0.09112, -0.6), (0.03082, 0.09486, -0.6), (0.05863, 0.08069, -0.6), (0.06674, 0.07412, -0.6), (0.04987, 0.08638, -0.6), (0.02074, 0.09756, -0.6), (0.08069, 0.05863, -0.6), (0.09112, 0.04057, -0.6), (0.08638, 0.04987, -0.6), (0.02074, -0.09756, -0.6), (0.09486, 0.03082, -0.6), (0.07412, 0.06674, -0.6), (0.008971, 0.197, -0.6), (0.008846, 0.09928, -0.6), (0.008971, 0.197, 0.6), (0.008466, -0.1971, -0.6), (0.008591, -0.09929, -0.6), (0.008466, -0.1971, 0.6), (0.008591, -0.09929, 0.6), (0.008846, 0.09928, 0.6)], [], [(116, 118, 1, 0), (0, 1, 3, 2), (2, 3, 5, 4), (4, 5, 7, 6), (6, 7, 9, 8), (8, 9, 11, 10), (10, 11, 13, 12), (12, 13, 15, 14), (14, 15, 17, 16), (16, 17, 19, 18), (18, 19, 21, 20), (20, 21, 23, 22), (22, 23, 25, 24), (24, 25, 27, 26), (26, 27, 29, 28), (28, 29, 31, 30), (30, 31, 33, 32), (32, 33, 35, 34), (34, 35, 37, 36), (36, 37, 39, 38), (38, 39, 41, 40), (40, 41, 43, 42), (42, 43, 45, 44), (44, 45, 47, 46), (46, 47, 49, 48), (48, 49, 51, 50), (50, 51, 53, 52), (52, 53, 55, 54), (54, 55, 57, 56), (117, 123, 118, 116), (117, 116, 0, 2, 4, 6, 8, 10, 12, 14, 16, 18, 20, 22, 24, 26, 28, 30, 32, 34, 36, 38, 40, 42, 44, 95, 83, 81, 79, 77, 75, 72, 66, 64, 62, 58, 114, 111, 112, 110, 115, 107, 106, 108, 104, 105, 109, 103), (109, 74, 68, 103), (105, 69, 74, 109), (104, 71, 69, 105), (108, 70, 71, 104), (106, 99, 70, 108), (107, 91, 99, 106), (115, 90, 91, 107), (93, 90, 115, 110), (92, 93, 110, 112), (97, 92, 112, 111), (94, 97, 111, 114), (58, 59, 94, 114), (63, 59, 58, 62), (65, 63, 62, 64), (67, 65, 64, 66), (73, 67, 66, 72), (76, 73, 72, 75), (78, 76, 75, 77), (80, 78, 77, 79), (82, 80, 79, 81), (84, 82, 81, 83), (96, 84, 83, 95), (87, 96, 95, 98), (88, 87, 98, 100), (89, 88, 100, 101), (85, 89, 101, 102), (86, 85, 102, 113), (113, 60, 61, 86), (122, 61, 60, 120), (56, 57, 121, 119), (95, 44, 46, 48, 50, 52, 54, 56, 119, 120, 60, 113, 102, 101, 100, 98), (118, 123, 68, 74, 69, 71, 70, 99, 91, 90, 93, 92, 97, 94, 59, 63, 65, 67, 73, 76, 78, 80, 82, 84, 96, 87, 88, 89, 85, 86, 61, 122, 121, 57, 55, 53, 51, 49, 47, 45, 43, 41, 39, 37, 35, 33, 31, 29, 27, 25, 23, 21, 19, 17, 15, 13, 11, 9, 7, 5, 3, 1), (103, 68, 123, 117), (119, 121, 122, 120)])
_uv = me_cylindre_015.uv_layers.new(name='CarteUV')
_uv.uv.foreach_set('vector', [0.9928, 0.5, 0.9928, 1.0, 0.9833, 1.0, 0.9833, 0.5, 0.9833, 0.5, 0.9833, 1.0, 0.9667, 1.0, 0.9667, 0.5, 0.9667, 0.5, 0.9667, 1.0, 0.95, 1.0, 0.95, 0.5, 0.95, 0.5, 0.95, 1.0, 0.9333, 1.0, 0.9333, 0.5, 0.9333, 0.5, 0.9333, 1.0, 0.9167, 1.0, 0.9167, 0.5, 0.9167, 0.5, 0.9167, 1.0, 0.9, 1.0, 0.9, 0.5, 0.9, 0.5, 0.9, 1.0, 0.8833, 1.0, 0.8833, 0.5, 0.8833, 0.5, 0.8833, 1.0, 0.8667, 1.0, 0.8667, 0.5, 0.8667, 0.5, 0.8667, 1.0, 0.85, 1.0, 0.85, 0.5, 0.85, 0.5, 0.85, 1.0, 0.8333, 1.0, 0.8333, 0.5, 0.8333, 0.5, 0.8333, 1.0, 0.8167, 1.0, 0.8167, 0.5, 0.8167, 0.5, 0.8167, 1.0, 0.8, 1.0, 0.8, 0.5, 0.8, 0.5, 0.8, 1.0, 0.7833, 1.0, 0.7833, 0.5, 0.7833, 0.5, 0.7833, 1.0, 0.7667, 1.0, 0.7667, 0.5, 0.7667, 0.5, 0.7667, 1.0, 0.75, 1.0, 0.75, 0.5, 0.75, 0.5, 0.75, 1.0, 0.7333, 1.0, 0.7333, 0.5, 0.7333, 0.5, 0.7333, 1.0, 0.7167, 1.0, 0.7167, 0.5, 0.7167, 0.5, 0.7167, 1.0, 0.7, 1.0, 0.7, 0.5, 0.7, 0.5, 0.7, 1.0, 0.6833, 1.0, 0.6833, 0.5, 0.6833, 0.5, 0.6833, 1.0, 0.6667, 1.0, 0.6667, 0.5, 0.6667, 0.5, 0.6667, 1.0, 0.65, 1.0, 0.65, 0.5, 0.65, 0.5, 0.65, 1.0, 0.6333, 1.0, 0.6333, 0.5, 0.6333, 0.5, 0.6333, 1.0, 0.6167, 1.0, 0.6167, 0.5, 0.6167, 0.5, 0.6167, 1.0, 0.6, 1.0, 0.6, 0.5, 0.6, 0.5, 0.6, 1.0, 0.5833, 1.0, 0.5833, 0.5, 0.5833, 0.5, 0.5833, 1.0, 0.5667, 1.0, 0.5667, 0.5, 0.5667, 0.5, 0.5667, 1.0, 0.55, 1.0, 0.55, 0.5, 0.55, 0.5, 0.55, 1.0, 0.5333, 1.0, 0.5333, 0.5, 0.5333, 0.5, 0.5333, 1.0, 0.5167, 1.0, 0.5167, 0.5, 0.9859, 0.5516, 0.9859, 0.9484, 0.2609, 0.4894, 0.9928, 0.5, 0.7607, 0.3706, 0.7609, 0.4894, 0.7751, 0.4887, 0.7999, 0.4848, 0.8242, 0.4783, 0.8476, 0.4693, 0.87, 0.4578, 0.8911, 0.4442, 0.9106, 0.4284, 0.9284, 0.4106, 0.9442, 0.3911, 0.9578, 0.37, 0.9693, 0.3476, 0.9783, 0.3242, 0.9848, 0.2999, 0.9887, 0.2751, 0.99, 0.25, 0.9887, 0.2249, 0.9848, 0.2001, 0.9783, 0.1758, 0.9693, 0.1524, 0.9578, 0.13, 0.9442, 0.1089, 0.9284, 0.08941, 0.9106, 0.07165, 0.8311, 0.1599, 0.8401, 0.1689, 0.8481, 0.1788, 0.855, 0.1894, 0.8607, 0.2007, 0.8653, 0.2125, 0.8686, 0.2248, 0.8705, 0.2373, 0.8712, 0.25, 0.8705, 0.2627, 0.8686, 0.2752, 0.8653, 0.2875, 0.8607, 0.2993, 0.855, 0.3106, 0.8481, 0.3212, 0.8401, 0.3311, 0.8311, 0.3401, 0.8212, 0.3481, 0.8106, 0.355, 0.7993, 0.3607, 0.7875, 0.3653, 0.7752, 0.3686, 0.7627, 0.3705, 0.9667, 0.5516, 0.9667, 0.9484, 0.9833, 0.9484, 0.9833, 0.5516, 0.95, 0.5516, 0.95, 0.9484, 0.9667, 0.9484, 0.9667, 0.5516, 0.9333, 0.5516, 0.9333, 0.9484, 0.95, 0.9484, 0.95, 0.5516, 0.9167, 0.5516, 0.9167, 0.9484, 0.9333, 0.9484, 0.9333, 0.5516, 0.9, 0.5516, 0.9, 0.9484, 0.9167, 0.9484, 0.9167, 0.5516, 0.8833, 0.5516, 0.8833, 0.9484, 0.9, 0.9484, 0.9, 0.5516, 0.8667, 0.5516, 0.8667, 0.9484, 0.8833, 0.9484, 0.8833, 0.5516, 0.85, 0.9484, 0.8667, 0.9484, 0.8667, 0.5516, 0.85, 0.5516, 0.8333, 0.9484, 0.85, 0.9484, 0.85, 0.5516, 0.8333, 0.5516, 0.8167, 0.9484, 0.8333, 0.9484, 0.8333, 0.5516, 0.8167, 0.5516, 0.8, 0.9484, 0.8167, 0.9484, 0.8167, 0.5516, 0.8, 0.5516, 0.7833, 0.5516, 0.7833, 0.9484, 0.8, 0.9484, 0.8, 0.5516, 0.7667, 0.9484, 0.7833, 0.9484, 0.7833, 0.5516, 0.7667, 0.5516, 0.75, 0.9484, 0.7667, 0.9484, 0.7667, 0.5516, 0.75, 0.5516, 0.7333, 0.9484, 0.75, 0.9484, 0.75, 0.5516, 0.7333, 0.5516, 0.7167, 0.9484, 0.7333, 0.9484, 0.7333, 0.5516, 0.7167, 0.5516, 0.7, 0.9484, 0.7167, 0.9484, 0.7167, 0.5516, 0.7, 0.5516, 0.6833, 0.9484, 0.7, 0.9484, 0.7, 0.5516, 0.6833, 0.5516, 0.6667, 0.9484, 0.6833, 0.9484, 0.6833, 0.5516, 0.6667, 0.5516, 0.65, 0.9484, 0.6667, 0.9484, 0.6667, 0.5516, 0.65, 0.5516, 0.6333, 0.9484, 0.65, 0.9484, 0.65, 0.5516, 0.6333, 0.5516, 0.6167, 0.9484, 0.6333, 0.9484, 0.6333, 0.5516, 0.6167, 0.5516, 0.6, 0.9484, 0.6167, 0.9484, 0.6167, 0.5516, 0.6, 0.5516, 0.5833, 0.9484, 0.6, 0.9484, 0.6, 0.5516, 0.5833, 0.5516, 0.5667, 0.9484, 0.5833, 0.9484, 0.5833, 0.5516, 0.5667, 0.5516, 0.55, 0.9484, 0.5667, 0.9484, 0.5667, 0.5516, 0.55, 0.5516, 0.5333, 0.9484, 0.55, 0.9484, 0.55, 0.5516, 0.5333, 0.5516, 0.5333, 0.5516, 0.5167, 0.5516, 0.5167, 0.9484, 0.5333, 0.9484, 0.5137, 0.9484, 0.5167, 0.9484, 0.5167, 0.5516, 0.5137, 0.5516, 0.5167, 0.5, 0.5167, 1.0, 0.5068, 1.0, 0.5068, 0.5, 0.8311, 0.1599, 0.9106, 0.07165, 0.8911, 0.05584, 0.87, 0.04215, 0.8476, 0.03075, 0.8242, 0.02175, 0.7999, 0.01524, 0.7751, 0.01131, 0.7603, 0.01054, 0.7604, 0.1293, 0.7627, 0.1295, 0.7752, 0.1314, 0.7875, 0.1347, 0.7993, 0.1393, 0.8106, 0.145, 0.8212, 0.1519, 0.2609, 0.4894, 0.2607, 0.3706, 0.2627, 0.3705, 0.2752, 0.3686, 0.2875, 0.3653, 0.2993, 0.3607, 0.3106, 0.355, 0.3212, 0.3481, 0.3311, 0.3401, 0.3401, 0.3311, 0.3481, 0.3212, 0.355, 0.3106, 0.3607, 0.2993, 0.3653, 0.2875, 0.3686, 0.2752, 0.3705, 0.2627, 0.3712, 0.25, 0.3705, 0.2373, 0.3686, 0.2248, 0.3653, 0.2125, 0.3607, 0.2007, 0.355, 0.1894, 0.3481, 0.1788, 0.3401, 0.1689, 0.3311, 0.1599, 0.3212, 0.1519, 0.3106, 0.145, 0.2993, 0.1393, 0.2875, 0.1347, 0.2752, 0.1314, 0.2627, 0.1295, 0.2604, 0.1293, 0.2603, 0.01054, 0.2751, 0.01131, 0.2999, 0.01524, 0.3242, 0.02175, 0.3476, 0.03075, 0.37, 0.04215, 0.3911, 0.05584, 0.4106, 0.07165, 0.4284, 0.08941, 0.4442, 0.1089, 0.4578, 0.13, 0.4693, 0.1524, 0.4783, 0.1758, 0.4848, 0.2001, 0.4887, 0.2249, 0.49, 0.25, 0.4887, 0.2751, 0.4848, 0.2999, 0.4783, 0.3242, 0.4693, 0.3476, 0.4578, 0.37, 0.4442, 0.3911, 0.4284, 0.4106, 0.4106, 0.4284, 0.3911, 0.4442, 0.37, 0.4578, 0.3476, 0.4693, 0.3242, 0.4783, 0.2999, 0.4848, 0.2751, 0.4887, 0.9833, 0.5516, 0.9833, 0.9484, 0.9859, 0.9484, 0.9859, 0.5516, 0.5068, 0.5, 0.5068, 1.0, 0.2604, 0.1293, 0.5137, 0.5516])
me_cylindre_015.materials.append(mat_black)
me_cylindre_015.use_remesh_fix_poles = True
me_cylindre_015.use_remesh_preserve_attributes = False
me_cylindre_015.update()
me_cylindre_017 = bpy.data.meshes.new('Cylindre.017')
me_cylindre_017.from_pydata([(0.02064, 0.1964, -0.6), (0.02064, 0.1964, 0.6), (0.04106, 0.1932, -0.6), (0.04106, 0.1932, 0.6), (0.06103, 0.1878, -0.6), (0.06103, 0.1878, 0.6), (0.08033, 0.1804, -0.6), (0.08033, 0.1804, 0.6), (0.09875, 0.171, -0.6), (0.09875, 0.171, 0.6), (0.1161, 0.1598, -0.6), (0.1161, 0.1598, 0.6), (0.1322, 0.1468, -0.6), (0.1322, 0.1468, 0.6), (0.1468, 0.1322, -0.6), (0.1468, 0.1322, 0.6), (0.1598, 0.1161, -0.6), (0.1598, 0.1161, 0.6), (0.171, 0.09875, -0.6), (0.171, 0.09875, 0.6), (0.1804, 0.08033, -0.6), (0.1804, 0.08033, 0.6), (0.1878, 0.06103, -0.6), (0.1878, 0.06103, 0.6), (0.1932, 0.04106, -0.6), (0.1932, 0.04106, 0.6), (0.1964, 0.02064, -0.6), (0.1964, 0.02064, 0.6), (0.1975, -8.633e-09, -0.6), (0.1975, -8.633e-09, 0.6), (0.1964, -0.02064, -0.6), (0.1964, -0.02064, 0.6), (0.1932, -0.04106, -0.6), (0.1932, -0.04106, 0.6), (0.1878, -0.06103, -0.6), (0.1878, -0.06103, 0.6), (0.1804, -0.08033, -0.6), (0.1804, -0.08033, 0.6), (0.171, -0.09875, -0.6), (0.171, -0.09875, 0.6), (0.1598, -0.1161, -0.6), (0.1598, -0.1161, 0.6), (0.1468, -0.1322, -0.6), (0.1468, -0.1322, 0.6), (0.1322, -0.1468, -0.6), (0.1322, -0.1468, 0.6), (0.1161, -0.1598, -0.6), (0.1161, -0.1598, 0.6), (0.09875, -0.171, -0.6), (0.09875, -0.171, 0.6), (0.08033, -0.1804, -0.6), (0.08033, -0.1804, 0.6), (0.06103, -0.1878, -0.6), (0.06103, -0.1878, 0.6), (0.04106, -0.1932, -0.6), (0.04106, -0.1932, 0.6), (0.02064, -0.1964, -0.6), (0.02064, -0.1964, 0.6), (0.09756, 0.02074, -0.6), (0.09756, 0.02074, 0.6), (0.01043, -0.09919, -0.6), (0.01043, -0.09919, 0.6), (0.09919, 0.01043, -0.6), (0.09919, 0.01043, 0.6), (0.09974, -4.36e-09, -0.6), (0.09974, -4.36e-09, 0.6), (0.09919, -0.01043, -0.6), (0.09919, -0.01043, 0.6), (0.01043, 0.09919, 0.6), (0.03082, 0.09486, 0.6), (0.04987, 0.08638, 0.6), (0.04057, 0.09112, 0.6), (0.09756, -0.02074, -0.6), (0.09756, -0.02074, 0.6), (0.02074, 0.09756, 0.6), (0.09486, -0.03082, -0.6), (0.09486, -0.03082, 0.6), (0.09112, -0.04057, -0.6), (0.09112, -0.04057, 0.6), (0.08638, -0.04987, -0.6), (0.08638, -0.04987, 0.6), (0.08069, -0.05863, -0.6), (0.08069, -0.05863, 0.6), (0.07412, -0.06674, -0.6), (0.07412, -0.06674, 0.6), (0.03082, -0.09486, 0.6), (0.02074, -0.09756, 0.6), (0.05863, -0.08069, 0.6), (0.04987, -0.08638, 0.6), (0.04057, -0.09112, 0.6), (0.07412, 0.06674, 0.6), (0.06674, 0.07412, 0.6), (0.08638, 0.04987, 0.6), (0.08069, 0.05863, 0.6), (0.09486, 0.03082, 0.6), (0.06674, -0.07412, -0.6), (0.06674, -0.07412, 0.6), (0.09112, 0.04057, 0.6), (0.05863, -0.08069, -0.6), (0.05863, 0.08069, 0.6), (0.04987, -0.08638, -0.6), (0.04057, -0.09112, -0.6), (0.03082, -0.09486, -0.6), (0.01043, 0.09919, -0.6), (0.04057, 0.09112, -0.6), (0.03082, 0.09486, -0.6), (0.05863, 0.08069, -0.6), (0.06674, 0.07412, -0.6), (0.04987, 0.08638, -0.6), (0.02074, 0.09756, -0.6), (0.08069, 0.05863, -0.6), (0.09112, 0.04057, -0.6), (0.08638, 0.04987, -0.6), (0.02074, -0.09756, -0.6), (0.09486, 0.03082, -0.6), (0.07412, 0.06674, -0.6), (0.008971, 0.197, -0.6), (0.008846, 0.09928, -0.6), (0.008971, 0.197, 0.6), (0.008466, -0.1971, -0.6), (0.008591, -0.09929, -0.6), (0.008466, -0.1971, 0.6), (0.008591, -0.09929, 0.6), (0.008846, 0.09928, 0.6)], [], [(116, 118, 1, 0), (0, 1, 3, 2), (2, 3, 5, 4), (4, 5, 7, 6), (6, 7, 9, 8), (8, 9, 11, 10), (10, 11, 13, 12), (12, 13, 15, 14), (14, 15, 17, 16), (16, 17, 19, 18), (18, 19, 21, 20), (20, 21, 23, 22), (22, 23, 25, 24), (24, 25, 27, 26), (26, 27, 29, 28), (28, 29, 31, 30), (30, 31, 33, 32), (32, 33, 35, 34), (34, 35, 37, 36), (36, 37, 39, 38), (38, 39, 41, 40), (40, 41, 43, 42), (42, 43, 45, 44), (44, 45, 47, 46), (46, 47, 49, 48), (48, 49, 51, 50), (50, 51, 53, 52), (52, 53, 55, 54), (54, 55, 57, 56), (117, 123, 118, 116), (117, 116, 0, 2, 4, 6, 8, 10, 12, 14, 16, 18, 20, 22, 24, 26, 28, 30, 32, 34, 36, 38, 40, 42, 44, 95, 83, 81, 79, 77, 75, 72, 66, 64, 62, 58, 114, 111, 112, 110, 115, 107, 106, 108, 104, 105, 109, 103), (109, 74, 68, 103), (105, 69, 74, 109), (104, 71, 69, 105), (108, 70, 71, 104), (106, 99, 70, 108), (107, 91, 99, 106), (115, 90, 91, 107), (93, 90, 115, 110), (92, 93, 110, 112), (97, 92, 112, 111), (94, 97, 111, 114), (58, 59, 94, 114), (63, 59, 58, 62), (65, 63, 62, 64), (67, 65, 64, 66), (73, 67, 66, 72), (76, 73, 72, 75), (78, 76, 75, 77), (80, 78, 77, 79), (82, 80, 79, 81), (84, 82, 81, 83), (96, 84, 83, 95), (87, 96, 95, 98), (88, 87, 98, 100), (89, 88, 100, 101), (85, 89, 101, 102), (86, 85, 102, 113), (113, 60, 61, 86), (122, 61, 60, 120), (56, 57, 121, 119), (95, 44, 46, 48, 50, 52, 54, 56, 119, 120, 60, 113, 102, 101, 100, 98), (118, 123, 68, 74, 69, 71, 70, 99, 91, 90, 93, 92, 97, 94, 59, 63, 65, 67, 73, 76, 78, 80, 82, 84, 96, 87, 88, 89, 85, 86, 61, 122, 121, 57, 55, 53, 51, 49, 47, 45, 43, 41, 39, 37, 35, 33, 31, 29, 27, 25, 23, 21, 19, 17, 15, 13, 11, 9, 7, 5, 3, 1), (103, 68, 123, 117), (119, 121, 122, 120)])
_uv = me_cylindre_017.uv_layers.new(name='CarteUV')
_uv.uv.foreach_set('vector', [0.9928, 0.5, 0.9928, 1.0, 0.9833, 1.0, 0.9833, 0.5, 0.9833, 0.5, 0.9833, 1.0, 0.9667, 1.0, 0.9667, 0.5, 0.9667, 0.5, 0.9667, 1.0, 0.95, 1.0, 0.95, 0.5, 0.95, 0.5, 0.95, 1.0, 0.9333, 1.0, 0.9333, 0.5, 0.9333, 0.5, 0.9333, 1.0, 0.9167, 1.0, 0.9167, 0.5, 0.9167, 0.5, 0.9167, 1.0, 0.9, 1.0, 0.9, 0.5, 0.9, 0.5, 0.9, 1.0, 0.8833, 1.0, 0.8833, 0.5, 0.8833, 0.5, 0.8833, 1.0, 0.8667, 1.0, 0.8667, 0.5, 0.8667, 0.5, 0.8667, 1.0, 0.85, 1.0, 0.85, 0.5, 0.85, 0.5, 0.85, 1.0, 0.8333, 1.0, 0.8333, 0.5, 0.8333, 0.5, 0.8333, 1.0, 0.8167, 1.0, 0.8167, 0.5, 0.8167, 0.5, 0.8167, 1.0, 0.8, 1.0, 0.8, 0.5, 0.8, 0.5, 0.8, 1.0, 0.7833, 1.0, 0.7833, 0.5, 0.7833, 0.5, 0.7833, 1.0, 0.7667, 1.0, 0.7667, 0.5, 0.7667, 0.5, 0.7667, 1.0, 0.75, 1.0, 0.75, 0.5, 0.75, 0.5, 0.75, 1.0, 0.7333, 1.0, 0.7333, 0.5, 0.7333, 0.5, 0.7333, 1.0, 0.7167, 1.0, 0.7167, 0.5, 0.7167, 0.5, 0.7167, 1.0, 0.7, 1.0, 0.7, 0.5, 0.7, 0.5, 0.7, 1.0, 0.6833, 1.0, 0.6833, 0.5, 0.6833, 0.5, 0.6833, 1.0, 0.6667, 1.0, 0.6667, 0.5, 0.6667, 0.5, 0.6667, 1.0, 0.65, 1.0, 0.65, 0.5, 0.65, 0.5, 0.65, 1.0, 0.6333, 1.0, 0.6333, 0.5, 0.6333, 0.5, 0.6333, 1.0, 0.6167, 1.0, 0.6167, 0.5, 0.6167, 0.5, 0.6167, 1.0, 0.6, 1.0, 0.6, 0.5, 0.6, 0.5, 0.6, 1.0, 0.5833, 1.0, 0.5833, 0.5, 0.5833, 0.5, 0.5833, 1.0, 0.5667, 1.0, 0.5667, 0.5, 0.5667, 0.5, 0.5667, 1.0, 0.55, 1.0, 0.55, 0.5, 0.55, 0.5, 0.55, 1.0, 0.5333, 1.0, 0.5333, 0.5, 0.5333, 0.5, 0.5333, 1.0, 0.5167, 1.0, 0.5167, 0.5, 0.9859, 0.5516, 0.9859, 0.9484, 0.2609, 0.4894, 0.9928, 0.5, 0.7607, 0.3706, 0.7609, 0.4894, 0.7751, 0.4887, 0.7999, 0.4848, 0.8242, 0.4783, 0.8476, 0.4693, 0.87, 0.4578, 0.8911, 0.4442, 0.9106, 0.4284, 0.9284, 0.4106, 0.9442, 0.3911, 0.9578, 0.37, 0.9693, 0.3476, 0.9783, 0.3242, 0.9848, 0.2999, 0.9887, 0.2751, 0.99, 0.25, 0.9887, 0.2249, 0.9848, 0.2001, 0.9783, 0.1758, 0.9693, 0.1524, 0.9578, 0.13, 0.9442, 0.1089, 0.9284, 0.08941, 0.9106, 0.07165, 0.8311, 0.1599, 0.8401, 0.1689, 0.8481, 0.1788, 0.855, 0.1894, 0.8607, 0.2007, 0.8653, 0.2125, 0.8686, 0.2248, 0.8705, 0.2373, 0.8712, 0.25, 0.8705, 0.2627, 0.8686, 0.2752, 0.8653, 0.2875, 0.8607, 0.2993, 0.855, 0.3106, 0.8481, 0.3212, 0.8401, 0.3311, 0.8311, 0.3401, 0.8212, 0.3481, 0.8106, 0.355, 0.7993, 0.3607, 0.7875, 0.3653, 0.7752, 0.3686, 0.7627, 0.3705, 0.9667, 0.5516, 0.9667, 0.9484, 0.9833, 0.9484, 0.9833, 0.5516, 0.95, 0.5516, 0.95, 0.9484, 0.9667, 0.9484, 0.9667, 0.5516, 0.9333, 0.5516, 0.9333, 0.9484, 0.95, 0.9484, 0.95, 0.5516, 0.9167, 0.5516, 0.9167, 0.9484, 0.9333, 0.9484, 0.9333, 0.5516, 0.9, 0.5516, 0.9, 0.9484, 0.9167, 0.9484, 0.9167, 0.5516, 0.8833, 0.5516, 0.8833, 0.9484, 0.9, 0.9484, 0.9, 0.5516, 0.8667, 0.5516, 0.8667, 0.9484, 0.8833, 0.9484, 0.8833, 0.5516, 0.85, 0.9484, 0.8667, 0.9484, 0.8667, 0.5516, 0.85, 0.5516, 0.8333, 0.9484, 0.85, 0.9484, 0.85, 0.5516, 0.8333, 0.5516, 0.8167, 0.9484, 0.8333, 0.9484, 0.8333, 0.5516, 0.8167, 0.5516, 0.8, 0.9484, 0.8167, 0.9484, 0.8167, 0.5516, 0.8, 0.5516, 0.7833, 0.5516, 0.7833, 0.9484, 0.8, 0.9484, 0.8, 0.5516, 0.7667, 0.9484, 0.7833, 0.9484, 0.7833, 0.5516, 0.7667, 0.5516, 0.75, 0.9484, 0.7667, 0.9484, 0.7667, 0.5516, 0.75, 0.5516, 0.7333, 0.9484, 0.75, 0.9484, 0.75, 0.5516, 0.7333, 0.5516, 0.7167, 0.9484, 0.7333, 0.9484, 0.7333, 0.5516, 0.7167, 0.5516, 0.7, 0.9484, 0.7167, 0.9484, 0.7167, 0.5516, 0.7, 0.5516, 0.6833, 0.9484, 0.7, 0.9484, 0.7, 0.5516, 0.6833, 0.5516, 0.6667, 0.9484, 0.6833, 0.9484, 0.6833, 0.5516, 0.6667, 0.5516, 0.65, 0.9484, 0.6667, 0.9484, 0.6667, 0.5516, 0.65, 0.5516, 0.6333, 0.9484, 0.65, 0.9484, 0.65, 0.5516, 0.6333, 0.5516, 0.6167, 0.9484, 0.6333, 0.9484, 0.6333, 0.5516, 0.6167, 0.5516, 0.6, 0.9484, 0.6167, 0.9484, 0.6167, 0.5516, 0.6, 0.5516, 0.5833, 0.9484, 0.6, 0.9484, 0.6, 0.5516, 0.5833, 0.5516, 0.5667, 0.9484, 0.5833, 0.9484, 0.5833, 0.5516, 0.5667, 0.5516, 0.55, 0.9484, 0.5667, 0.9484, 0.5667, 0.5516, 0.55, 0.5516, 0.5333, 0.9484, 0.55, 0.9484, 0.55, 0.5516, 0.5333, 0.5516, 0.5333, 0.5516, 0.5167, 0.5516, 0.5167, 0.9484, 0.5333, 0.9484, 0.5137, 0.9484, 0.5167, 0.9484, 0.5167, 0.5516, 0.5137, 0.5516, 0.5167, 0.5, 0.5167, 1.0, 0.5068, 1.0, 0.5068, 0.5, 0.8311, 0.1599, 0.9106, 0.07165, 0.8911, 0.05584, 0.87, 0.04215, 0.8476, 0.03075, 0.8242, 0.02175, 0.7999, 0.01524, 0.7751, 0.01131, 0.7603, 0.01054, 0.7604, 0.1293, 0.7627, 0.1295, 0.7752, 0.1314, 0.7875, 0.1347, 0.7993, 0.1393, 0.8106, 0.145, 0.8212, 0.1519, 0.2609, 0.4894, 0.2607, 0.3706, 0.2627, 0.3705, 0.2752, 0.3686, 0.2875, 0.3653, 0.2993, 0.3607, 0.3106, 0.355, 0.3212, 0.3481, 0.3311, 0.3401, 0.3401, 0.3311, 0.3481, 0.3212, 0.355, 0.3106, 0.3607, 0.2993, 0.3653, 0.2875, 0.3686, 0.2752, 0.3705, 0.2627, 0.3712, 0.25, 0.3705, 0.2373, 0.3686, 0.2248, 0.3653, 0.2125, 0.3607, 0.2007, 0.355, 0.1894, 0.3481, 0.1788, 0.3401, 0.1689, 0.3311, 0.1599, 0.3212, 0.1519, 0.3106, 0.145, 0.2993, 0.1393, 0.2875, 0.1347, 0.2752, 0.1314, 0.2627, 0.1295, 0.2604, 0.1293, 0.2603, 0.01054, 0.2751, 0.01131, 0.2999, 0.01524, 0.3242, 0.02175, 0.3476, 0.03075, 0.37, 0.04215, 0.3911, 0.05584, 0.4106, 0.07165, 0.4284, 0.08941, 0.4442, 0.1089, 0.4578, 0.13, 0.4693, 0.1524, 0.4783, 0.1758, 0.4848, 0.2001, 0.4887, 0.2249, 0.49, 0.25, 0.4887, 0.2751, 0.4848, 0.2999, 0.4783, 0.3242, 0.4693, 0.3476, 0.4578, 0.37, 0.4442, 0.3911, 0.4284, 0.4106, 0.4106, 0.4284, 0.3911, 0.4442, 0.37, 0.4578, 0.3476, 0.4693, 0.3242, 0.4783, 0.2999, 0.4848, 0.2751, 0.4887, 0.9833, 0.5516, 0.9833, 0.9484, 0.9859, 0.9484, 0.9859, 0.5516, 0.5068, 0.5, 0.5068, 1.0, 0.2604, 0.1293, 0.5137, 0.5516])
me_cylindre_017.materials.append(mat_black)
me_cylindre_017.use_remesh_fix_poles = True
me_cylindre_017.use_remesh_preserve_attributes = False
me_cylindre_017.update()
me_cube_003 = bpy.data.meshes.new('Cube.003')
me_cube_003.from_pydata([(-1.0, -1.0, -1.0), (-1.0, -1.0, 1.0), (-1.0, 1.0, -1.0), (-1.0, 1.0, 1.0), (1.0, -1.0, -1.0), (1.0, -1.0, 1.0), (1.0, 1.0, -1.0), (1.0, 1.0, 1.0)], [], [(0, 1, 3, 2), (2, 3, 7, 6), (6, 7, 5, 4), (4, 5, 1, 0), (2, 6, 4, 0), (7, 3, 1, 5)])
_uv = me_cube_003.uv_layers.new(name='CarteUV')
_uv.uv.foreach_set('vector', [0.375, 0.0, 0.625, 0.0, 0.625, 0.25, 0.375, 0.25, 0.375, 0.25, 0.625, 0.25, 0.625, 0.5, 0.375, 0.5, 0.375, 0.5, 0.625, 0.5, 0.625, 0.75, 0.375, 0.75, 0.375, 0.75, 0.625, 0.75, 0.625, 1.0, 0.375, 1.0, 0.125, 0.5, 0.375, 0.5, 0.375, 0.75, 0.125, 0.75, 0.625, 0.5, 0.875, 0.5, 0.875, 0.75, 0.625, 0.75])
me_cube_003.materials.append(mat_grey)
me_cube_003.use_remesh_fix_poles = True
me_cube_003.use_remesh_preserve_attributes = False
me_cube_003.update()
me_cube_004 = bpy.data.meshes.new('Cube.004')
me_cube_004.from_pydata([(-1.0, -1.0, -1.0), (-1.0, -1.0, 1.0), (-1.0, 1.0, -1.0), (-1.0, 1.0, 1.0), (1.0, -1.0, -1.0), (1.0, -1.0, 1.0), (1.0, 1.0, -1.0), (1.0, 1.0, 1.0)], [], [(0, 1, 3, 2), (2, 3, 7, 6), (6, 7, 5, 4), (4, 5, 1, 0), (2, 6, 4, 0), (7, 3, 1, 5)])
_uv = me_cube_004.uv_layers.new(name='CarteUV')
_uv.uv.foreach_set('vector', [0.375, 0.0, 0.625, 0.0, 0.625, 0.25, 0.375, 0.25, 0.375, 0.25, 0.625, 0.25, 0.625, 0.5, 0.375, 0.5, 0.375, 0.5, 0.625, 0.5, 0.625, 0.75, 0.375, 0.75, 0.375, 0.75, 0.625, 0.75, 0.625, 1.0, 0.375, 1.0, 0.125, 0.5, 0.375, 0.5, 0.375, 0.75, 0.125, 0.75, 0.625, 0.5, 0.875, 0.5, 0.875, 0.75, 0.625, 0.75])
me_cube_004.materials.append(mat_grey)
me_cube_004.use_remesh_fix_poles = True
me_cube_004.use_remesh_preserve_attributes = False
me_cube_004.update()
me_cube_005 = bpy.data.meshes.new('Cube.005')
me_cube_005.from_pydata([(-1.0, -1.0, -1.0), (-1.0, -1.0, 1.0), (-1.0, 1.0, -1.0), (-1.0, 1.0, 1.0), (1.0, -1.0, -1.0), (1.0, -1.0, 1.0), (1.0, 1.0, -1.0), (1.0, 1.0, 1.0)], [], [(0, 1, 3, 2), (2, 3, 7, 6), (6, 7, 5, 4), (4, 5, 1, 0), (2, 6, 4, 0), (7, 3, 1, 5)])
_uv = me_cube_005.uv_layers.new(name='CarteUV')
_uv.uv.foreach_set('vector', [0.375, 0.0, 0.625, 0.0, 0.625, 0.25, 0.375, 0.25, 0.375, 0.25, 0.625, 0.25, 0.625, 0.5, 0.375, 0.5, 0.375, 0.5, 0.625, 0.5, 0.625, 0.75, 0.375, 0.75, 0.375, 0.75, 0.625, 0.75, 0.625, 1.0, 0.375, 1.0, 0.125, 0.5, 0.375, 0.5, 0.375, 0.75, 0.125, 0.75, 0.625, 0.5, 0.875, 0.5, 0.875, 0.75, 0.625, 0.75])
me_cube_005.materials.append(mat_grey)
me_cube_005.use_remesh_fix_poles = True
me_cube_005.use_remesh_preserve_attributes = False
me_cube_005.update()
me_cube_006 = bpy.data.meshes.new('Cube.006')
me_cube_006.from_pydata([(-1.0, -1.0, -0.6564), (-1.0, 1.0, -0.6983), (1.0, 1.0, -0.6983), (1.0, -1.0, -0.6564), (-1.0, 1.0, 0.6537), (1.0, 1.0, 0.6537), (1.0, -1.0, 0.5966), (-1.0, -1.0, 0.5966), (1.0, -0.02331, 0.6751), (-1.0, -0.02331, 0.6751)], [], [(1, 2, 3, 0), (7, 6, 8, 9), (1, 4, 5, 2), (4, 9, 8, 5), (0, 7, 9, 4, 1), (2, 5, 8, 6, 3), (3, 6, 7, 0)])
_uv = me_cube_006.uv_layers.new(name='CarteUV')
_uv.uv.foreach_set('vector', [0.4127, 0.25, 0.4127, 0.5, 0.4179, 0.75, 0.4179, 0.0, 0.5746, 0.0, 0.5746, 0.75, 0.5844, 0.6279, 0.5844, 0.1221, 0.4127, 0.25, 0.5817, 0.25, 0.5817, 0.5, 0.4127, 0.5, 0.5817, 0.25, 0.5844, 0.1221, 0.5844, 0.6279, 0.5817, 0.5, 0.4179, 0.0, 0.5746, 0.0, 0.5844, 0.1221, 0.5817, 0.25, 0.4127, 0.25, 0.4127, 0.5, 0.5817, 0.5, 0.5844, 0.6279, 0.5746, 0.75, 0.4179, 0.75, 0.4179, 0.75, 0.5746, 0.75, 0.5746, 1.0, 0.4179, 1.0])
me_cube_006.materials.append(mat_grey)
me_cube_006.use_remesh_fix_poles = True
me_cube_006.use_remesh_preserve_attributes = False
me_cube_006.update()
me_cube_007 = bpy.data.meshes.new('Cube.007')
me_cube_007.from_pydata([(-1.0, -1.0, 0.6522), (-1.0, 1.0, 0.6941), (1.0, 1.0, 0.6941), (1.0, -1.0, 0.6522), (-1.0, 1.0, -0.6545), (1.0, 1.0, -0.6545), (-1.0, -1.0, -0.5824), (1.0, -1.0, -0.5824), (1.0, 0.1083, -0.6735), (-1.0, 0.1083, -0.6735), (-1.0, -1.0, -0.02112), (-1.0, 1.0, -0.08077), (1.0, 1.0, -0.08077), (1.0, -1.0, -0.02112), (-1.0, -1.0, 0.08005), (-1.0, 1.0, 0.02053), (1.0, 1.0, 0.02053), (1.0, -1.0, 0.08005)], [], [(3, 2, 1, 0), (15, 1, 2, 16), (14, 0, 1, 15), (17, 3, 0, 14), (8, 9, 4, 5), (16, 2, 3, 17), (6, 9, 8, 7), (5, 12, 13, 7, 8), (4, 11, 12, 5), (6, 10, 11, 4, 9), (7, 13, 10, 6)])
_uv = me_cube_007.uv_layers.new(name='CarteUV')
_uv.uv.foreach_set('vector', [0.5815, 0.75, 0.5868, 0.5, 0.5868, 0.25, 0.5815, 0.0, 0.5026, 0.25, 0.5868, 0.25, 0.5868, 0.5, 0.5026, 0.5, 0.51, 0.0, 0.5815, 0.0, 0.5868, 0.25, 0.5026, 0.25, 0.51, 0.75, 0.5815, 0.75, 0.5815, 1.0, 0.51, 1.0, 0.4158, 0.6115, 0.4158, 0.1385, 0.4182, 0.25, 0.4182, 0.5, 0.5026, 0.5, 0.5868, 0.5, 0.5815, 0.75, 0.51, 0.75, 0.4272, 0.0, 0.4158, 0.1385, 0.4158, 0.6115, 0.4272, 0.75, 0.4182, 0.5, 0.4899, 0.5, 0.4974, 0.75, 0.4272, 0.75, 0.4158, 0.6115, 0.4182, 0.25, 0.4899, 0.25, 0.4899, 0.5, 0.4182, 0.5, 0.4272, 0.0, 0.4974, 0.0, 0.4899, 0.25, 0.4182, 0.25, 0.4158, 0.1385, 0.4272, 0.75, 0.4974, 0.75, 0.4974, 1.0, 0.4272, 1.0])
me_cube_007.materials.append(mat_grey)
me_cube_007.use_remesh_fix_poles = True
me_cube_007.use_remesh_preserve_attributes = False
me_cube_007.update()
me_cube_017 = bpy.data.meshes.new('Cube.017')
me_cube_017.from_pydata([(-1.0, -1.0, -1.0), (-1.0, -1.0, 1.0), (-1.0, 1.0, -1.0), (-1.0, 1.0, 1.0), (1.0, -1.0, -1.0), (1.0, -1.0, 1.0), (1.0, 1.0, -1.0), (1.0, 1.0, 1.0)], [], [(0, 1, 3, 2), (2, 3, 7, 6), (6, 7, 5, 4), (4, 5, 1, 0), (2, 6, 4, 0), (7, 3, 1, 5)])
_uv = me_cube_017.uv_layers.new(name='CarteUV')
_uv.uv.foreach_set('vector', [0.375, 0.0, 0.625, 0.0, 0.625, 0.25, 0.375, 0.25, 0.375, 0.25, 0.625, 0.25, 0.625, 0.5, 0.375, 0.5, 0.375, 0.5, 0.625, 0.5, 0.625, 0.75, 0.375, 0.75, 0.375, 0.75, 0.625, 0.75, 0.625, 1.0, 0.375, 1.0, 0.125, 0.5, 0.375, 0.5, 0.375, 0.75, 0.125, 0.75, 0.625, 0.5, 0.875, 0.5, 0.875, 0.75, 0.625, 0.75])
me_cube_017.materials.append(mat_grey)
me_cube_017.use_remesh_fix_poles = True
me_cube_017.use_remesh_preserve_attributes = False
me_cube_017.update()
me_cube_016 = bpy.data.meshes.new('Cube.016')
me_cube_016.from_pydata([(-1.0, -1.0, -1.0), (-1.0, -1.0, 1.0), (-1.0, 1.0, -1.0), (-1.0, 1.0, 1.0), (1.0, -1.0, -1.0), (1.0, -1.0, 1.0), (1.0, 1.0, -1.0), (1.0, 1.0, 1.0)], [], [(0, 1, 3, 2), (2, 3, 7, 6), (6, 7, 5, 4), (4, 5, 1, 0), (2, 6, 4, 0), (7, 3, 1, 5)])
_uv = me_cube_016.uv_layers.new(name='CarteUV')
_uv.uv.foreach_set('vector', [0.375, 0.0, 0.625, 0.0, 0.625, 0.25, 0.375, 0.25, 0.375, 0.25, 0.625, 0.25, 0.625, 0.5, 0.375, 0.5, 0.375, 0.5, 0.625, 0.5, 0.625, 0.75, 0.375, 0.75, 0.375, 0.75, 0.625, 0.75, 0.625, 1.0, 0.375, 1.0, 0.125, 0.5, 0.375, 0.5, 0.375, 0.75, 0.125, 0.75, 0.625, 0.5, 0.875, 0.5, 0.875, 0.75, 0.625, 0.75])
me_cube_016.materials.append(mat_grey)
me_cube_016.use_remesh_fix_poles = True
me_cube_016.use_remesh_preserve_attributes = False
me_cube_016.update()
me_cube_015 = bpy.data.meshes.new('Cube.015')
me_cube_015.from_pydata([(-1.0, -1.0, -1.0), (-1.0, -1.0, 1.0), (-1.0, 1.0, -1.0), (-1.0, 1.0, 1.0), (1.0, -1.0, -1.0), (1.0, -1.0, 1.0), (1.0, 1.0, -1.0), (1.0, 1.0, 1.0)], [], [(0, 1, 3, 2), (2, 3, 7, 6), (6, 7, 5, 4), (4, 5, 1, 0), (2, 6, 4, 0), (7, 3, 1, 5)])
_uv = me_cube_015.uv_layers.new(name='CarteUV')
_uv.uv.foreach_set('vector', [0.375, 0.0, 0.625, 0.0, 0.625, 0.25, 0.375, 0.25, 0.375, 0.25, 0.625, 0.25, 0.625, 0.5, 0.375, 0.5, 0.375, 0.5, 0.625, 0.5, 0.625, 0.75, 0.375, 0.75, 0.375, 0.75, 0.625, 0.75, 0.625, 1.0, 0.375, 1.0, 0.125, 0.5, 0.375, 0.5, 0.375, 0.75, 0.125, 0.75, 0.625, 0.5, 0.875, 0.5, 0.875, 0.75, 0.625, 0.75])
me_cube_015.materials.append(mat_grey)
me_cube_015.use_remesh_fix_poles = True
me_cube_015.use_remesh_preserve_attributes = False
me_cube_015.update()
me_cube_014 = bpy.data.meshes.new('Cube.014')
me_cube_014.from_pydata([(-1.0, -1.0, -0.6564), (-1.0, 1.0, -0.6983), (1.0, 1.0, -0.6983), (1.0, -1.0, -0.6564), (-1.0, 1.0, 0.6537), (1.0, 1.0, 0.6537), (1.0, -1.0, 0.5966), (-1.0, -1.0, 0.5966), (1.0, -0.02331, 0.6751), (-1.0, -0.02331, 0.6751)], [], [(1, 2, 3, 0), (7, 6, 8, 9), (1, 4, 5, 2), (4, 9, 8, 5), (0, 7, 9, 4, 1), (2, 5, 8, 6, 3), (3, 6, 7, 0)])
_uv = me_cube_014.uv_layers.new(name='CarteUV')
_uv.uv.foreach_set('vector', [0.4127, 0.25, 0.4127, 0.5, 0.4179, 0.75, 0.4179, 0.0, 0.5746, 0.0, 0.5746, 0.75, 0.5844, 0.6279, 0.5844, 0.1221, 0.4127, 0.25, 0.5817, 0.25, 0.5817, 0.5, 0.4127, 0.5, 0.5817, 0.25, 0.5844, 0.1221, 0.5844, 0.6279, 0.5817, 0.5, 0.4179, 0.0, 0.5746, 0.0, 0.5844, 0.1221, 0.5817, 0.25, 0.4127, 0.25, 0.4127, 0.5, 0.5817, 0.5, 0.5844, 0.6279, 0.5746, 0.75, 0.4179, 0.75, 0.4179, 0.75, 0.5746, 0.75, 0.5746, 1.0, 0.4179, 1.0])
me_cube_014.materials.append(mat_grey)
me_cube_014.use_remesh_fix_poles = True
me_cube_014.use_remesh_preserve_attributes = False
me_cube_014.update()
me_cube_013 = bpy.data.meshes.new('Cube.013')
me_cube_013.from_pydata([(-1.0, -1.0, 0.6522), (-1.0, 1.0, 0.6941), (1.0, 1.0, 0.6941), (1.0, -1.0, 0.6522), (-1.0, 1.0, -0.6545), (1.0, 1.0, -0.6545), (-1.0, -1.0, -0.5824), (1.0, -1.0, -0.5824), (1.0, 0.1083, -0.6735), (-1.0, 0.1083, -0.6735), (-1.0, -1.0, -0.02112), (-1.0, 1.0, -0.08077), (1.0, 1.0, -0.08077), (1.0, -1.0, -0.02112), (-1.0, -1.0, 0.08005), (-1.0, 1.0, 0.02053), (1.0, 1.0, 0.02053), (1.0, -1.0, 0.08005)], [], [(3, 2, 1, 0), (15, 1, 2, 16), (14, 0, 1, 15), (17, 3, 0, 14), (8, 9, 4, 5), (16, 2, 3, 17), (6, 9, 8, 7), (5, 12, 13, 7, 8), (4, 11, 12, 5), (6, 10, 11, 4, 9), (7, 13, 10, 6)])
_uv = me_cube_013.uv_layers.new(name='CarteUV')
_uv.uv.foreach_set('vector', [0.5815, 0.75, 0.5868, 0.5, 0.5868, 0.25, 0.5815, 0.0, 0.5026, 0.25, 0.5868, 0.25, 0.5868, 0.5, 0.5026, 0.5, 0.51, 0.0, 0.5815, 0.0, 0.5868, 0.25, 0.5026, 0.25, 0.51, 0.75, 0.5815, 0.75, 0.5815, 1.0, 0.51, 1.0, 0.4158, 0.6115, 0.4158, 0.1385, 0.4182, 0.25, 0.4182, 0.5, 0.5026, 0.5, 0.5868, 0.5, 0.5815, 0.75, 0.51, 0.75, 0.4272, 0.0, 0.4158, 0.1385, 0.4158, 0.6115, 0.4272, 0.75, 0.4182, 0.5, 0.4899, 0.5, 0.4974, 0.75, 0.4272, 0.75, 0.4158, 0.6115, 0.4182, 0.25, 0.4899, 0.25, 0.4899, 0.5, 0.4182, 0.5, 0.4272, 0.0, 0.4974, 0.0, 0.4899, 0.25, 0.4182, 0.25, 0.4158, 0.1385, 0.4272, 0.75, 0.4974, 0.75, 0.4974, 1.0, 0.4272, 1.0])
me_cube_013.materials.append(mat_grey)
me_cube_013.use_remesh_fix_poles = True
me_cube_013.use_remesh_preserve_attributes = False
me_cube_013.update()
me_cube_009 = bpy.data.meshes.new('Cube.009')
me_cube_009.from_pydata([(-1.0, -1.0, -1.0), (-1.0, -1.0, 0.7825), (-1.0, 1.0, -1.0), (-1.0, 1.0, 0.7825), (1.0, -1.0, -1.0), (1.0, -1.0, 0.7825), (1.0, 1.0, -1.0), (1.0, 1.0, 0.7825)], [], [(0, 1, 3, 2), (2, 3, 7, 6), (6, 7, 5, 4), (4, 5, 1, 0), (2, 6, 4, 0), (7, 3, 1, 5)])
_uv = me_cube_009.uv_layers.new(name='CarteUV')
_uv.uv.foreach_set('vector', [0.375, 0.0, 0.625, 0.0, 0.625, 0.25, 0.375, 0.25, 0.375, 0.25, 0.625, 0.25, 0.625, 0.5, 0.375, 0.5, 0.375, 0.5, 0.625, 0.5, 0.625, 0.75, 0.375, 0.75, 0.375, 0.75, 0.625, 0.75, 0.625, 1.0, 0.375, 1.0, 0.125, 0.5, 0.375, 0.5, 0.375, 0.75, 0.125, 0.75, 0.625, 0.5, 0.875, 0.5, 0.875, 0.75, 0.625, 0.75])
me_cube_009.materials.append(mat_grey_001)
me_cube_009.use_remesh_fix_poles = True
me_cube_009.use_remesh_preserve_attributes = False
me_cube_009.update()
me_cube_008 = bpy.data.meshes.new('Cube.008')
me_cube_008.from_pydata([(-1.0, -1.0, -1.0), (-1.0, -1.0, 1.0), (-1.0, 1.0, -1.0), (-1.0, 1.0, 1.0), (1.0, -1.0, -1.0), (1.0, -1.0, 1.0), (1.0, 1.0, -1.0), (1.0, 1.0, 1.0)], [], [(0, 1, 3, 2), (2, 3, 7, 6), (6, 7, 5, 4), (4, 5, 1, 0), (2, 6, 4, 0), (7, 3, 1, 5)])
_uv = me_cube_008.uv_layers.new(name='CarteUV')
_uv.uv.foreach_set('vector', [0.375, 0.0, 0.625, 0.0, 0.625, 0.25, 0.375, 0.25, 0.375, 0.25, 0.625, 0.25, 0.625, 0.5, 0.375, 0.5, 0.375, 0.5, 0.625, 0.5, 0.625, 0.75, 0.375, 0.75, 0.375, 0.75, 0.625, 0.75, 0.625, 1.0, 0.375, 1.0, 0.125, 0.5, 0.375, 0.5, 0.375, 0.75, 0.125, 0.75, 0.625, 0.5, 0.875, 0.5, 0.875, 0.75, 0.625, 0.75])
me_cube_008.materials.append(mat_grey_001)
me_cube_008.use_remesh_fix_poles = True
me_cube_008.use_remesh_preserve_attributes = False
me_cube_008.update()
me_cube_011 = bpy.data.meshes.new('Cube.011')
me_cube_011.from_pydata([(-1.0, -1.0, -1.0), (-1.0, -1.0, 0.7825), (-1.0, 1.0, -1.0), (-1.0, 1.0, 0.7825), (1.0, -1.0, -1.0), (1.0, -1.0, 0.7825), (1.0, 1.0, -1.0), (1.0, 1.0, 0.7825)], [], [(0, 1, 3, 2), (2, 3, 7, 6), (6, 7, 5, 4), (4, 5, 1, 0), (2, 6, 4, 0), (7, 3, 1, 5)])
_uv = me_cube_011.uv_layers.new(name='CarteUV')
_uv.uv.foreach_set('vector', [0.375, 0.0, 0.625, 0.0, 0.625, 0.25, 0.375, 0.25, 0.375, 0.25, 0.625, 0.25, 0.625, 0.5, 0.375, 0.5, 0.375, 0.5, 0.625, 0.5, 0.625, 0.75, 0.375, 0.75, 0.375, 0.75, 0.625, 0.75, 0.625, 1.0, 0.375, 1.0, 0.125, 0.5, 0.375, 0.5, 0.375, 0.75, 0.125, 0.75, 0.625, 0.5, 0.875, 0.5, 0.875, 0.75, 0.625, 0.75])
me_cube_011.materials.append(mat_grey_002)
me_cube_011.use_remesh_fix_poles = True
me_cube_011.use_remesh_preserve_attributes = False
me_cube_011.update()
me_cube = bpy.data.meshes.new('Cube')
me_cube.from_pydata([(-1.0, -1.0, -1.0), (-1.0, -1.0, 1.0), (-1.0, 1.0, -1.0), (-1.0, 1.0, 1.0), (1.0, -1.0, -1.0), (1.0, -1.0, 1.0), (1.0, 1.0, -1.0), (1.0, 1.0, 1.0), (0.3333, 1.0, -1.0), (-0.3333, 1.0, -1.0), (-0.3333, 1.0, 1.0), (0.3333, 1.0, 1.0), (-0.3333, -1.0, -1.0), (0.3333, -1.0, -1.0), (0.3333, -1.0, 1.0), (-0.3333, -1.0, 1.0), (-1.0, -0.3333, 1.0), (-1.0, 0.3333, 1.0), (1.0, 0.3333, 1.0), (1.0, -0.3333, 1.0), (0.3333, 0.3333, 1.0), (0.3333, -0.3333, 1.0), (-0.3333, 0.3333, 1.0), (-0.3333, -0.3333, 1.0), (-1.0, 1.0, 0.3333), (-1.0, 1.0, -0.3333), (1.0, 1.0, 0.3333), (1.0, 1.0, -0.3333), (-0.3333, 1.0, 0.3333), (-0.3333, 1.0, -0.3333), (0.3333, 1.0, 0.3333), (0.3333, 1.0, -0.3333), (-0.3333, 1.0, 0.3333), (-0.3333, 1.0, -0.3333), (0.3333, 1.0, 0.3333), (0.3333, 1.0, -0.3333)], [], [(30, 11, 7, 26), (12, 15, 1, 0), (8, 6, 4, 13), (23, 16, 1, 15), (19, 21, 14, 5), (21, 23, 15, 14), (2, 9, 12, 0), (9, 8, 13, 12), (4, 5, 14, 13), (13, 14, 15, 12), (24, 3, 10, 28), (28, 10, 11, 30), (11, 10, 22, 20), (7, 11, 20, 18), (18, 20, 21, 19), (10, 3, 17, 22), (22, 17, 16, 23), (9, 29, 31, 8), (28, 30, 34, 32), (2, 25, 29, 9), (25, 24, 28, 29), (8, 31, 27, 6), (31, 30, 26, 27), (30, 31, 35, 34), (29, 28, 32, 33), (31, 29, 33, 35), (30, 28, 29, 31)])
_uv = me_cube.uv_layers.new(name='CarteUV')
_uv.uv.foreach_set('vector', [0.5417, 0.4167, 0.625, 0.4167, 0.625, 0.5, 0.5417, 0.5, 0.375, 0.9167, 0.625, 0.9167, 0.625, 1.0, 0.375, 1.0, 0.2917, 0.5, 0.375, 0.5, 0.375, 0.75, 0.2917, 0.75, 0.7917, 0.6667, 0.875, 0.6667, 0.875, 0.75, 0.7917, 0.75, 0.625, 0.6667, 0.7083, 0.6667, 0.7083, 0.75, 0.625, 0.75, 0.7083, 0.6667, 0.7917, 0.6667, 0.7917, 0.75, 0.7083, 0.75, 0.125, 0.5, 0.2083, 0.5, 0.2083, 0.75, 0.125, 0.75, 0.2083, 0.5, 0.2917, 0.5, 0.2917, 0.75, 0.2083, 0.75, 0.375, 0.75, 0.625, 0.75, 0.625, 0.8333, 0.375, 0.8333, 0.375, 0.8333, 0.625, 0.8333, 0.625, 0.9167, 0.375, 0.9167, 0.5417, 0.25, 0.625, 0.25, 0.625, 0.3333, 0.5417, 0.3333, 0.5417, 0.3333, 0.625, 0.3333, 0.625, 0.4167, 0.5417, 0.4167, 0.7083, 0.5, 0.7917, 0.5, 0.7917, 0.5833, 0.7083, 0.5833, 0.625, 0.5, 0.7083, 0.5, 0.7083, 0.5833, 0.625, 0.5833, 0.625, 0.5833, 0.7083, 0.5833, 0.7083, 0.6667, 0.625, 0.6667, 0.7917, 0.5, 0.875, 0.5, 0.875, 0.5833, 0.7917, 0.5833, 0.7917, 0.5833, 0.875, 0.5833, 0.875, 0.6667, 0.7917, 0.6667, 0.375, 0.3333, 0.4583, 0.3333, 0.4583, 0.4167, 0.375, 0.4167, 0.5417, 0.3333, 0.5417, 0.4167, 0.5417, 0.4167, 0.5417, 0.3333, 0.375, 0.25, 0.4583, 0.25, 0.4583, 0.3333, 0.375, 0.3333, 0.4583, 0.25, 0.5417, 0.25, 0.5417, 0.3333, 0.4583, 0.3333, 0.375, 0.4167, 0.4583, 0.4167, 0.4583, 0.5, 0.375, 0.5, 0.4583, 0.4167, 0.5417, 0.4167, 0.5417, 0.5, 0.4583, 0.5, 0.5417, 0.4167, 0.4583, 0.4167, 0.4583, 0.4167, 0.5417, 0.4167, 0.4583, 0.3333, 0.5417, 0.3333, 0.5417, 0.3333, 0.4583, 0.3333, 0.4583, 0.4167, 0.4583, 0.3333, 0.4583, 0.3333, 0.4583, 0.4167, 0.0, 0.0, 0.0, 0.0, 0.0, 0.0, 0.0, 0.0])
me_cube.materials.append(mat_blue)
me_cube.use_remesh_fix_poles = True
me_cube.use_remesh_preserve_attributes = False
me_cube.update()
me_cube_019 = bpy.data.meshes.new('Cube.019')
me_cube_019.from_pydata([(-1.0, -1.0, -1.0), (-1.0, -1.0, 0.7825), (-1.0, 1.0, -1.0), (-1.0, 1.0, 0.7825), (1.0, -1.0, -1.0), (1.0, -1.0, 0.7825), (1.0, 1.0, -1.0), (1.0, 1.0, 0.7825)], [], [(0, 1, 3, 2), (2, 3, 7, 6), (6, 7, 5, 4), (4, 5, 1, 0), (2, 6, 4, 0), (7, 3, 1, 5)])
_uv = me_cube_019.uv_layers.new(name='CarteUV')
_uv.uv.foreach_set('vector', [0.375, 0.0, 0.625, 0.0, 0.625, 0.25, 0.375, 0.25, 0.375, 0.25, 0.625, 0.25, 0.625, 0.5, 0.375, 0.5, 0.375, 0.5, 0.625, 0.5, 0.625, 0.75, 0.375, 0.75, 0.375, 0.75, 0.625, 0.75, 0.625, 1.0, 0.375, 1.0, 0.125, 0.5, 0.375, 0.5, 0.375, 0.75, 0.125, 0.75, 0.625, 0.5, 0.875, 0.5, 0.875, 0.75, 0.625, 0.75])
me_cube_019.materials.append(mat_grey_005)
me_cube_019.use_remesh_fix_poles = True
me_cube_019.use_remesh_preserve_attributes = False
me_cube_019.update()
me_cube_018 = bpy.data.meshes.new('Cube.018')
me_cube_018.from_pydata([(-1.0, -1.0, -1.0), (-1.0, -1.0, 0.7825), (-1.0, 1.0, -1.0), (-1.0, 1.0, 0.7825), (1.0, -1.0, -1.0), (1.0, -1.0, 0.7825), (1.0, 1.0, -1.0), (1.0, 1.0, 0.7825)], [], [(0, 1, 3, 2), (2, 3, 7, 6), (6, 7, 5, 4), (4, 5, 1, 0), (2, 6, 4, 0), (7, 3, 1, 5)])
_uv = me_cube_018.uv_layers.new(name='CarteUV')
_uv.uv.foreach_set('vector', [0.375, 0.0, 0.625, 0.0, 0.625, 0.25, 0.375, 0.25, 0.375, 0.25, 0.625, 0.25, 0.625, 0.5, 0.375, 0.5, 0.375, 0.5, 0.625, 0.5, 0.625, 0.75, 0.375, 0.75, 0.375, 0.75, 0.625, 0.75, 0.625, 1.0, 0.375, 1.0, 0.125, 0.5, 0.375, 0.5, 0.375, 0.75, 0.125, 0.75, 0.625, 0.5, 0.875, 0.5, 0.875, 0.75, 0.625, 0.75])
me_cube_018.materials.append(mat_grey_004)
me_cube_018.use_remesh_fix_poles = True
me_cube_018.use_remesh_preserve_attributes = False
me_cube_018.update()
me_cube_021 = bpy.data.meshes.new('Cube.021')
me_cube_021.from_pydata([(-1.0, -1.0, -1.0), (-1.0, -1.0, 1.0), (-1.0, 1.0, -1.0), (-1.0, 1.0, 1.0), (1.0, -1.0, -1.0), (1.0, -1.0, 1.0), (1.0, 1.0, -1.0), (1.0, 1.0, 1.0)], [], [(0, 1, 3, 2), (2, 3, 7, 6), (6, 7, 5, 4), (4, 5, 1, 0), (2, 6, 4, 0), (7, 3, 1, 5)])
_uv = me_cube_021.uv_layers.new(name='CarteUV')
_uv.uv.foreach_set('vector', [0.375, 0.0, 0.625, 0.0, 0.625, 0.25, 0.375, 0.25, 0.375, 0.25, 0.625, 0.25, 0.625, 0.5, 0.375, 0.5, 0.375, 0.5, 0.625, 0.5, 0.625, 0.75, 0.375, 0.75, 0.375, 0.75, 0.625, 0.75, 0.625, 1.0, 0.375, 1.0, 0.125, 0.5, 0.375, 0.5, 0.375, 0.75, 0.125, 0.75, 0.625, 0.5, 0.875, 0.5, 0.875, 0.75, 0.625, 0.75])
me_cube_021.materials.append(mat_grey_006)
me_cube_021.use_remesh_fix_poles = True
me_cube_021.use_remesh_preserve_attributes = False
me_cube_021.update()
me_cube_022 = bpy.data.meshes.new('Cube.022')
me_cube_022.from_pydata([(1.0, -1.0, -1.0), (1.0, -1.0, 1.0), (1.0, 1.0, -1.0), (1.0, 1.0, 1.0)], [], [(2, 3, 1, 0)])
_uv = me_cube_022.uv_layers.new(name='CarteUV')
_uv.uv.foreach_set('vector', [0.375, 0.5, 0.625, 0.5, 0.625, 0.75, 0.375, 0.75])
me_cube_022.materials.append(mat_dark_black)
me_cube_022.use_remesh_fix_poles = True
me_cube_022.use_remesh_preserve_attributes = False
me_cube_022.update()
me_cube_023 = bpy.data.meshes.new('Cube.023')
me_cube_023.from_pydata([(-1.0, -1.0, -1.0), (-1.0, -1.0, 1.0), (-1.0, 1.0, -1.0), (-1.0, 1.0, 1.0)], [], [(0, 1, 3, 2)])
_uv = me_cube_023.uv_layers.new(name='CarteUV')
_uv.uv.foreach_set('vector', [0.375, 0.0, 0.625, 0.0, 0.625, 0.25, 0.375, 0.25])
me_cube_023.materials.append(mat_dark_black)
me_cube_023.use_remesh_fix_poles = True
me_cube_023.use_remesh_preserve_attributes = False
me_cube_023.update()
me_cube_024 = bpy.data.meshes.new('Cube.024')
me_cube_024.from_pydata([(0.3333, 0.3333, 1.0), (0.3333, -0.3333, 1.0), (-0.3333, 0.3333, 1.0), (-0.3333, -0.3333, 1.0)], [], [(0, 2, 3, 1)])
_uv = me_cube_024.uv_layers.new(name='CarteUV')
_uv.uv.foreach_set('vector', [0.7083, 0.5833, 0.7917, 0.5833, 0.7917, 0.6667, 0.7083, 0.6667])
me_cube_024.materials.append(mat_dark_black)
me_cube_024.use_remesh_fix_poles = True
me_cube_024.use_remesh_preserve_attributes = False
me_cube_024.update()
me_cube_025 = bpy.data.meshes.new('Cube.025')
me_cube_025.from_pydata([(-0.2449, 1.0, 0.3333), (-0.3333, 1.0, 0.2449), (-0.2678, 1.0, 0.3303), (-0.2891, 1.0, 0.3215), (-0.3074, 1.0, 0.3074), (-0.3215, 1.0, 0.2891), (-0.3303, 1.0, 0.2678), (-0.3333, 1.0, -0.2449), (-0.2449, 1.0, -0.3333), (-0.3303, 1.0, -0.2678), (-0.3215, 1.0, -0.2891), (-0.3074, 1.0, -0.3074), (-0.2891, 1.0, -0.3215), (-0.2678, 1.0, -0.3303), (0.3333, 1.0, 0.2449), (0.2449, 1.0, 0.3333), (0.3303, 1.0, 0.2678), (0.3215, 1.0, 0.2891), (0.3074, 1.0, 0.3074), (0.2891, 1.0, 0.3215), (0.2678, 1.0, 0.3303), (0.2449, 1.0, -0.3333), (0.3333, 1.0, -0.2449), (0.2678, 1.0, -0.3303), (0.2891, 1.0, -0.3215), (0.3074, 1.0, -0.3074), (0.3215, 1.0, -0.2891), (0.3303, 1.0, -0.2678), (-0.3333, 1.115, 0.2449), (-0.2449, 1.115, 0.3333), (-0.3303, 1.115, 0.2678), (-0.3215, 1.115, 0.2891), (-0.3074, 1.115, 0.3074), (-0.2891, 1.115, 0.3215), (-0.2678, 1.115, 0.3303), (-0.2449, 1.115, -0.3333), (-0.3333, 1.115, -0.2449), (-0.2678, 1.115, -0.3303), (-0.2891, 1.115, -0.3215), (-0.3074, 1.115, -0.3074), (-0.3215, 1.115, -0.2891), (-0.3303, 1.115, -0.2678), (0.2449, 1.115, 0.3333), (0.3333, 1.115, 0.2449), (0.2678, 1.115, 0.3303), (0.2891, 1.115, 0.3215), (0.3074, 1.115, 0.3074), (0.3215, 1.115, 0.2891), (0.3303, 1.115, 0.2678), (0.3333, 1.115, -0.2449), (0.2449, 1.115, -0.3333), (0.3303, 1.115, -0.2678), (0.3215, 1.115, -0.2891), (0.3074, 1.115, -0.3074), (0.2891, 1.115, -0.3215), (0.2678, 1.115, -0.3303)], [], [(14, 22, 49, 43), (0, 15, 42, 29), (21, 8, 35, 50), (35, 37, 38, 39, 40, 41, 36, 28, 30, 31, 32, 33, 34, 29, 42, 44, 45, 46, 47, 48, 43, 49, 51, 52, 53, 54, 55, 50), (7, 36, 41, 9), (9, 41, 40, 10), (10, 40, 39, 11), (11, 39, 38, 12), (12, 38, 37, 13), (13, 37, 35, 8), (49, 22, 27, 51), (51, 27, 26, 52), (52, 26, 25, 53), (53, 25, 24, 54), (54, 24, 23, 55), (55, 23, 21, 50), (0, 29, 34, 2), (2, 34, 33, 3), (3, 33, 32, 4), (4, 32, 31, 5), (5, 31, 30, 6), (6, 30, 28, 1), (14, 43, 48, 16), (16, 48, 47, 17), (17, 47, 46, 18), (18, 46, 45, 19), (19, 45, 44, 20), (20, 44, 42, 15), (7, 1, 28, 36)])
_uv = me_cube_025.uv_layers.new(name='CarteUV')
_uv.uv.foreach_set('vector', [0.5306, 0.4167, 0.4694, 0.4167, 0.4694, 0.4167, 0.5306, 0.4167, 0.5417, 0.3444, 0.5417, 0.4056, 0.5417, 0.4056, 0.5417, 0.3444, 0.4583, 0.4056, 0.4583, 0.3444, 0.4583, 0.3444, 0.4583, 0.4056, 0.4583, 0.3444, 0.4585, 0.3415, 0.4588, 0.3389, 0.4594, 0.3344, 0.4639, 0.3338, 0.4665, 0.3335, 0.4694, 0.3333, 0.5306, 0.3333, 0.5335, 0.3335, 0.5361, 0.3338, 0.5406, 0.3344, 0.5412, 0.3389, 0.5415, 0.3415, 0.5417, 0.3444, 0.5417, 0.4056, 0.5415, 0.4085, 0.5412, 0.4111, 0.5406, 0.4156, 0.5361, 0.4162, 0.5335, 0.4165, 0.5306, 0.4167, 0.4694, 0.4167, 0.4665, 0.4165, 0.4639, 0.4162, 0.4594, 0.4156, 0.4588, 0.4111, 0.4585, 0.4085, 0.4583, 0.4056, 0.4694, 0.3333, 0.4694, 0.3333, 0.4665, 0.3335, 0.4665, 0.3333, 0.4665, 0.3333, 0.4665, 0.3335, 0.4639, 0.3338, 0.4639, 0.3333, 0.4639, 0.3333, 0.4639, 0.3338, 0.4594, 0.3344, 0.4583, 0.3333, 0.4583, 0.3333, 0.4594, 0.3344, 0.4588, 0.3389, 0.4583, 0.3389, 0.4583, 0.3389, 0.4588, 0.3389, 0.4585, 0.3415, 0.4583, 0.3415, 0.4583, 0.3415, 0.4585, 0.3415, 0.4583, 0.3444, 0.4583, 0.3444, 0.4694, 0.4167, 0.4694, 0.4167, 0.4665, 0.4167, 0.4665, 0.4165, 0.4665, 0.4165, 0.4665, 0.4167, 0.4639, 0.4167, 0.4639, 0.4162, 0.4639, 0.4162, 0.4639, 0.4167, 0.4583, 0.4167, 0.4594, 0.4156, 0.4594, 0.4156, 0.4583, 0.4167, 0.4583, 0.4111, 0.4588, 0.4111, 0.4588, 0.4111, 0.4583, 0.4111, 0.4583, 0.4085, 0.4585, 0.4085, 0.4585, 0.4085, 0.4583, 0.4085, 0.4583, 0.4056, 0.4583, 0.4056, 0.5417, 0.3444, 0.5417, 0.3444, 0.5415, 0.3415, 0.5417, 0.3415, 0.5417, 0.3415, 0.5415, 0.3415, 0.5412, 0.3389, 0.5417, 0.3389, 0.5417, 0.3389, 0.5412, 0.3389, 0.5406, 0.3344, 0.5417, 0.3333, 0.5417, 0.3333, 0.5406, 0.3344, 0.5361, 0.3338, 0.5361, 0.3333, 0.5361, 0.3333, 0.5361, 0.3338, 0.5335, 0.3335, 0.5335, 0.3333, 0.5335, 0.3333, 0.5335, 0.3335, 0.5306, 0.3333, 0.5306, 0.3333, 0.5306, 0.4167, 0.5306, 0.4167, 0.5335, 0.4165, 0.5335, 0.4167, 0.5335, 0.4167, 0.5335, 0.4165, 0.5361, 0.4162, 0.5361, 0.4167, 0.5361, 0.4167, 0.5361, 0.4162, 0.5406, 0.4156, 0.5417, 0.4167, 0.5417, 0.4167, 0.5406, 0.4156, 0.5412, 0.4111, 0.5417, 0.4111, 0.5417, 0.4111, 0.5412, 0.4111, 0.5415, 0.4085, 0.5417, 0.4085, 0.5417, 0.4085, 0.5415, 0.4085, 0.5417, 0.4056, 0.5417, 0.4056, 0.4694, 0.3333, 0.5306, 0.3333, 0.5306, 0.3333, 0.4694, 0.3333])
me_cube_025.materials.append(mat_white)
me_cube_025.use_remesh_fix_poles = True
me_cube_025.use_remesh_preserve_attributes = False
me_cube_025.update()

# ---- objects
ob_belt_sup = bpy.data.objects.new('belt_sup', me_cube_001)
ob_belt_inf = bpy.data.objects.new('belt_inf', me_cube_002)
ob_roller11 = bpy.data.objects.new('roller11', me_cylindre_002)
ob_roller10 = bpy.data.objects.new('roller10', me_cylindre_005)
ob_roller9 = bpy.data.objects.new('roller9', me_cylindre_006)
ob_roller8 = bpy.data.objects.new('roller8', me_cylindre_007)
ob_roller7 = bpy.data.objects.new('roller7', me_cylindre_008)
ob_roller5 = bpy.data.objects.new('roller5', me_cylindre_010)
ob_roller4 = bpy.data.objects.new('roller4', me_cylindre_011)
ob_roller3 = bpy.data.objects.new('roller3', me_cylindre_012)
ob_roller2 = bpy.data.objects.new('roller2', me_cylindre_013)
ob_roller1 = bpy.data.objects.new('roller1', me_cylindre_014)
ob_belt_start = bpy.data.objects.new('belt_start', me_cylindre_015)
ob_belt_end = bpy.data.objects.new('belt_end', me_cylindre_017)
ob_foot1 = bpy.data.objects.new('foot1', me_cube_003)
ob_foot2 = bpy.data.objects.new('foot2', me_cube_004)
ob_foot3 = bpy.data.objects.new('foot3', me_cube_005)
ob_foot4 = bpy.data.objects.new('foot4', me_cube_006)
ob_foot5 = bpy.data.objects.new('foot5', me_cube_007)
ob_foot1_001 = bpy.data.objects.new('foot1.001', me_cube_017)
ob_foot2_001 = bpy.data.objects.new('foot2.001', me_cube_016)
ob_foot3_001 = bpy.data.objects.new('foot3.001', me_cube_015)
ob_foot4_001 = bpy.data.objects.new('foot4.001', me_cube_014)
ob_foot5_001 = bpy.data.objects.new('foot5.001', me_cube_013)
ob_foot2_002 = bpy.data.objects.new('foot2.002', me_cube_009)
ob_foot3_002 = bpy.data.objects.new('foot3.002', me_cube_008)
ob_foot2_003 = bpy.data.objects.new('foot2.003', me_cube_011)
ob_machine = bpy.data.objects.new('machine', me_cube)
ob_foot2_006 = bpy.data.objects.new('foot2.006', me_cube_019)
ob_foot2_005 = bpy.data.objects.new('foot2.005', me_cube_018)
ob_foot3_003 = bpy.data.objects.new('foot3.003', me_cube_021)
ob_machine_001 = bpy.data.objects.new('machine.001', me_cube_022)
ob_machine_002 = bpy.data.objects.new('machine.002', me_cube_023)
ob_machine_003 = bpy.data.objects.new('machine.003', me_cube_024)
ob_machine_004 = bpy.data.objects.new('machine.004', me_cube_025)

# ---- transforms, parenting, visibility, modifiers, constraints
ob_belt_sup.location = (0.0, 0.0, 0.1496)
ob_belt_sup.scale = (5.209, 0.6099, 0.04794)
ob_belt_inf.location = (0.0, 0.0, -0.1482)
ob_belt_inf.scale = (5.209, 0.6099, 0.04794)
ob_roller11.location = (5.16, 0.0, 0.0)
ob_roller11.rotation_euler = (1.571, 0.2441, 0.0)
ob_roller11.scale = (1.055, 1.055, 1.055)
ob_roller10.location = (4.16, 0.0, 0.0)
ob_roller10.rotation_euler = (1.571, 0.2441, 0.0)
ob_roller10.scale = (1.055, 1.055, 1.055)
ob_roller9.location = (3.16, 0.0, 0.0)
ob_roller9.rotation_euler = (1.571, 0.2441, 0.0)
ob_roller9.scale = (1.055, 1.055, 1.055)
ob_roller8.location = (2.16, 0.0, 0.0)
ob_roller8.rotation_euler = (1.571, 0.2441, 0.0)
ob_roller8.scale = (1.055, 1.055, 1.055)
ob_roller7.location = (1.16, 0.0, 0.0)
ob_roller7.rotation_euler = (1.571, 0.2441, 0.0)
ob_roller7.scale = (1.055, 1.055, 1.055)
ob_roller5.location = (-0.8402, 0.0, 0.0)
ob_roller5.rotation_euler = (1.571, 0.2441, 0.0)
ob_roller5.scale = (1.055, 1.055, 1.055)
ob_roller4.location = (-1.84, 0.0, 0.0)
ob_roller4.rotation_euler = (1.571, 0.2441, 0.0)
ob_roller4.scale = (1.055, 1.055, 1.055)
ob_roller3.location = (-2.84, 0.0, 0.0)
ob_roller3.rotation_euler = (1.571, 0.2441, 0.0)
ob_roller3.scale = (1.055, 1.055, 1.055)
ob_roller2.location = (-3.84, 0.0, 0.0)
ob_roller2.rotation_euler = (1.571, 0.2441, 0.0)
ob_roller2.scale = (1.055, 1.055, 1.055)
ob_roller1.location = (-4.84, 0.0, 0.0)
ob_roller1.rotation_euler = (1.571, 0.2441, 0.0)
ob_roller1.scale = (1.055, 1.055, 1.055)
ob_belt_start.location = (5.2, 0.0, 0.0)
ob_belt_start.rotation_euler = (1.571, 0.0, 0.0)
ob_belt_start.scale = (1.0, 1.0, 1.014)
ob_belt_end.location = (-4.87, 0.0, 0.0)
ob_belt_end.rotation_euler = (1.571, 3.142, -0.0)
ob_belt_end.scale = (1.0, 1.0, 1.014)
ob_foot1.location = (-4.844, 0.704, -0.5095)
ob_foot1.scale = (0.06283, 0.04549, 0.6063)
ob_foot2.location = (-4.844, -0.6996, -0.5095)
ob_foot2.scale = (0.06283, 0.04549, 0.6063)
ob_foot3.location = (-4.844, 0.001945, -0.9524)
ob_foot3.rotation_euler = (1.571, -0.0, 0.0)
ob_foot3.scale = (0.06283, 0.04549, 0.663)
ob_foot4.location = (-4.844, 0.001945, -0.5767)
ob_foot4.rotation_euler = (2.041, -0.0, 0.0)
ob_foot4.scale = (0.0281, 0.04549, 1.1)
ob_foot5.location = (-4.844, 0.001945, -0.5767)
ob_foot5.rotation_euler = (1.096, -0.0, 0.0)
ob_foot5.scale = (0.0281, 0.04549, 1.1)
ob_foot1_001.location = (5.158, 0.704, -0.5095)
ob_foot1_001.scale = (0.06283, 0.04549, 0.6063)
ob_foot2_001.location = (5.158, -0.6996, -0.5095)
ob_foot2_001.scale = (0.06283, 0.04549, 0.6063)
ob_foot3_001.location = (5.158, 0.001945, -0.9524)
ob_foot3_001.rotation_euler = (1.571, -0.0, 0.0)
ob_foot3_001.scale = (0.06283, 0.04549, 0.663)
ob_foot4_001.location = (5.158, 0.001945, -0.5767)
ob_foot4_001.rotation_euler = (2.041, -0.0, 0.0)
ob_foot4_001.scale = (0.0281, 0.04549, 1.1)
ob_foot5_001.location = (5.158, 0.001945, -0.5767)
ob_foot5_001.rotation_euler = (1.096, -0.0, 0.0)
ob_foot5_001.scale = (0.0281, 0.04549, 1.1)
ob_foot2_002.location = (-0.3155, -0.7917, -0.6555)
ob_foot2_002.scale = (0.06283, 0.04549, 0.4597)
ob_foot3_002.location = (-0.3155, 0.001945, -1.07)
ob_foot3_002.rotation_euler = (1.571, -0.0, 0.0)
ob_foot3_002.scale = (0.06283, 0.04549, 0.7481)
ob_foot2_003.location = (-0.3155, 0.7947, -0.6555)
ob_foot2_003.scale = (0.06283, 0.04549, 0.4597)
ob_machine.location = (0.169, -3.661e-08, 0.2725)
ob_machine.scale = (0.6109, 0.8712, 0.5712)
ob_foot2_006.location = (0.6459, 0.7947, -0.6555)
ob_foot2_006.scale = (0.06283, 0.04549, 0.4597)
ob_foot2_005.location = (0.6459, -0.7917, -0.6555)
ob_foot2_005.scale = (0.06283, 0.04549, 0.4597)
ob_foot3_003.location = (0.6459, 0.001945, -1.07)
ob_foot3_003.rotation_euler = (1.571, -0.0, 0.0)
ob_foot3_003.scale = (0.06283, 0.04549, 0.7481)
ob_machine_001.location = (0.169, -3.661e-08, 0.2725)
ob_machine_001.scale = (0.6109, 0.8712, 0.5712)
ob_machine_002.location = (0.169, -3.661e-08, 0.2725)
ob_machine_002.scale = (0.6109, 0.8712, 0.5712)
ob_machine_003.location = (0.169, -3.661e-08, 0.2725)
ob_machine_003.scale = (0.6109, 0.8712, 0.5712)
ob_machine_004.location = (0.169, -3.661e-08, 0.2725)
ob_machine_004.scale = (0.6109, 0.8712, 0.5712)

# ---- collection membership
col_collection.objects.link(ob_belt_sup)
col_collection.objects.link(ob_belt_inf)
col_collection.objects.link(ob_roller11)
col_collection.objects.link(ob_roller10)
col_collection.objects.link(ob_roller9)
col_collection.objects.link(ob_roller8)
col_collection.objects.link(ob_roller7)
col_collection.objects.link(ob_roller5)
col_collection.objects.link(ob_roller4)
col_collection.objects.link(ob_roller3)
col_collection.objects.link(ob_roller2)
col_collection.objects.link(ob_roller1)
col_collection.objects.link(ob_belt_start)
col_collection.objects.link(ob_belt_end)
col_collection.objects.link(ob_foot1)
col_collection.objects.link(ob_foot2)
col_collection.objects.link(ob_foot3)
col_collection.objects.link(ob_foot4)
col_collection.objects.link(ob_foot5)
col_collection.objects.link(ob_foot1_001)
col_collection.objects.link(ob_foot2_001)
col_collection.objects.link(ob_foot3_001)
col_collection.objects.link(ob_foot4_001)
col_collection.objects.link(ob_foot5_001)
col_collection.objects.link(ob_foot2_002)
col_collection.objects.link(ob_foot3_002)
col_collection.objects.link(ob_foot2_003)
col_collection.objects.link(ob_machine)
col_collection.objects.link(ob_foot2_006)
col_collection.objects.link(ob_foot2_005)
col_collection.objects.link(ob_foot3_003)
col_collection.objects.link(ob_machine_001)
col_collection.objects.link(ob_machine_002)
col_collection.objects.link(ob_machine_003)
col_collection.objects.link(ob_machine_004)

# ---- scene / render settings (as saved in the file)
scene.frame_start = 1; scene.frame_end = 250; scene.frame_set(1)
scene.render.engine = 'BLENDER_EEVEE_NEXT'
scene.cycles.sampling_pattern = 'TABULATED_SOBOL'
scene.cycles.use_light_tree = False
scene.view_settings.view_transform = 'Filmic'
bpy.context.view_layer.update()

# ---- added for rendering (the .blend has no active camera and no usable light): camera, sun
cam_auto = bpy.data.cameras.new('AutoCamera')
cam_auto.lens = 50.0
cam_auto.sensor_width = 36.0
cam_auto.clip_end = 1000.0
ob_auto_camera = bpy.data.objects.new('AutoCamera', cam_auto)
scene.collection.objects.link(ob_auto_camera)
ob_auto_camera.location = (10.1622, -11.9466, 7.86162)
ob_auto_camera.rotation_euler = (1.09748, -7.21219e-08, 0.694738)
scene.camera = ob_auto_camera
light_auto_sun = bpy.data.lights.new('AutoSun', 'SUN')
light_auto_sun.energy = 3.0
light_auto_sun.angle = 0.0523599
ob_auto_sun = bpy.data.objects.new('AutoSun', light_auto_sun)
scene.collection.objects.link(ob_auto_sun)
ob_auto_sun.rotation_euler = (0.872665, 0.174533, 0.523599)
bpy.context.view_layer.update()

